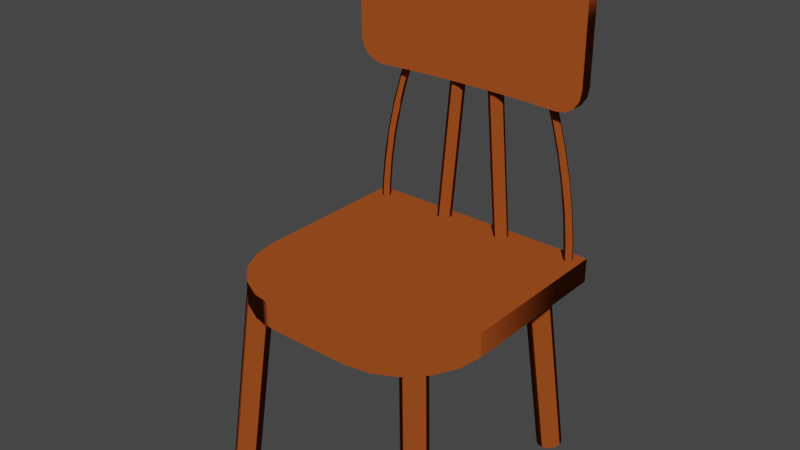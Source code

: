 # Source: chaise.blend  (saved by Blender 3.3.6; exported with 4.5.12 LTS)
import bpy
from mathutils import Matrix  # noqa: F401  (used for matrix-valued properties, if any)

bpy.ops.wm.read_factory_settings(use_empty=True)
scene = bpy.context.scene
scene.name = 'Scene'

# ---- collections
col_collection = bpy.data.collections.new('Collection'); scene.collection.children.link(col_collection)

# ---- materials (node trees are filled in below, after node groups)
mat_material = bpy.data.materials.new('Material')
mat_material.alpha_threshold = 0.0
mat_material.roughness = 0.5
mat_material.line_color = (0.0, 0.0, 0.0, 1.0)

# ---- node groups
ng_auto_smooth = bpy.data.node_groups.new('Auto Smooth', 'GeometryNodeTree')
_s = ng_auto_smooth.interface.new_socket(name='Geometry', in_out='OUTPUT', socket_type='NodeSocketGeometry')
_s = ng_auto_smooth.interface.new_socket(name='Geometry', in_out='INPUT', socket_type='NodeSocketGeometry')
_s = ng_auto_smooth.interface.new_socket(name='Angle', in_out='INPUT', socket_type='NodeSocketFloat')
_s.subtype = 'ANGLE'
_s.min_value = 0.0
_s.max_value = 3.142
ng_auto_smooth.is_modifier = True
_N = ng_auto_smooth.nodes; _L = ng_auto_smooth.links
n0 = _N.new('NodeGroupOutput'); n0.name = 'Group Output'; n0.location = (480, -100)
n1 = _N.new('NodeGroupInput'); n1.name = 'Group Input'; n1.location = (-420, -300)
n2 = _N.new('NodeGroupInput'); n2.name = 'Group Input.001'; n2.location = (-60, -100)
n3 = _N.new('GeometryNodeSetShadeSmooth'); n3.name = 'Set Shade Smooth'; n3.location = (120, -100)
n3.domain = 'EDGE'
n4 = _N.new('GeometryNodeSetShadeSmooth'); n4.name = 'Set Shade Smooth.001'; n4.location = (300, -100)
n5 = _N.new('GeometryNodeInputMeshEdgeAngle'); n5.name = 'Edge Angle'; n5.location = (-420, -220)
n6 = _N.new('GeometryNodeInputEdgeSmooth'); n6.name = 'Is Edge Smooth'; n6.location = (-60, -160)
n7 = _N.new('GeometryNodeInputShadeSmooth'); n7.name = 'Is Face Smooth'; n7.location = (-240, -340)
n8 = _N.new('FunctionNodeBooleanMath'); n8.name = 'Boolean Math'; n8.location = (-60, -220)
n9 = _N.new('FunctionNodeCompare'); n9.name = 'Compare'; n9.location = (-240, -180)
n9.operation = 'LESS_EQUAL'
_L.new(n5.outputs[0], n9.inputs[0])
_L.new(n4.outputs[0], n0.inputs[0])
_L.new(n1.outputs[1], n9.inputs[1])
_L.new(n9.outputs[0], n8.inputs[0])
_L.new(n7.outputs[0], n8.inputs[1])
_L.new(n2.outputs[0], n3.inputs[0])
_L.new(n6.outputs[0], n3.inputs[1])
_L.new(n3.outputs[0], n4.inputs[0])
_L.new(n8.outputs[0], n3.inputs[2])
n0.is_active_output = True

# ---- material node trees
mat_material.use_nodes = True; mat_material.node_tree.nodes.clear()
_N = mat_material.node_tree.nodes; _L = mat_material.node_tree.links
n0 = _N.new('ShaderNodeOutputMaterial'); n0.name = 'Material Output'; n0.location = (490, 300)
n1 = _N.new('ShaderNodeBsdfToon'); n1.name = 'Toon BSDF'; n1.location = (260, 280)
n1.inputs[0].default_value = (0.232, 0.04903, 0.01005, 1.0)
n1.inputs[1].default_value = 0.6543
_L.new(n1.outputs[0], n0.inputs[0])
n0.is_active_output = True

# ---- world
world_world = bpy.data.worlds.new('World'); scene.world = world_world
world_world.use_nodes = True; world_world.node_tree.nodes.clear()
_N = world_world.node_tree.nodes; _L = world_world.node_tree.links
n0 = _N.new('ShaderNodeOutputWorld'); n0.name = 'World Output'; n0.location = (300, 300)
n1 = _N.new('ShaderNodeBackground'); n1.name = 'Background'; n1.location = (10, 300)
n1.inputs[0].default_value = (0.05088, 0.05088, 0.05088, 1.0)
_L.new(n1.outputs[0], n0.inputs[0])
n0.is_active_output = True
world_world.color = (0.05088, 0.05088, 0.05088)
world_world.use_sun_shadow = False
world_world.sun_shadow_jitter_overblur = 0.0

# ---- meshes
me_cube = bpy.data.meshes.new('Cube')
me_cube.from_pydata([(1.0, 1.0, 1.0), (1.0, 1.0, -1.0), (-1.0, 1.0, 1.0), (-1.0, 1.0, -1.0), (0.3331, -1.0, 1.0), (1.0, -0.3331, 1.0), (0.5392, -0.9674, 1.0), (0.7251, -0.8726, 1.0), (0.8726, -0.7251, 1.0), (0.9674, -0.5392, 1.0), (1.0, -0.3331, -1.0), (0.3331, -1.0, -1.0), (0.9674, -0.5392, -1.0), (0.8726, -0.7251, -1.0), (0.7251, -0.8726, -1.0), (0.5392, -0.9674, -1.0), (-1.0, -0.3331, 1.0), (-0.3331, -1.0, 1.0), (-0.9674, -0.5392, 1.0), (-0.8726, -0.7251, 1.0), (-0.7251, -0.8726, 1.0), (-0.5392, -0.9674, 1.0), (-0.3331, -1.0, -1.0), (-1.0, -0.3331, -1.0), (-0.5392, -0.9674, -1.0), (-0.7251, -0.8726, -1.0), (-0.8726, -0.7251, -1.0), (-0.9674, -0.5392, -1.0), (-0.932, 0.8795, 0.01266), (-0.9184, 0.8645, 0.00731), (-0.9, 0.859, -5.704e-08), (-0.8816, 0.8645, -0.00731), (-0.868, 0.8795, -0.01266), (-0.8631, 0.9, -0.01462), (-0.868, 0.9205, -0.01266), (-0.8816, 0.9355, -0.00731), (-0.9, 0.941, 5.704e-08), (-0.9184, 0.9355, 0.00731), (-0.932, 0.9205, 0.01266), (-0.9369, 0.9, 0.01462), (-0.9205, 0.8804, 2.439), (-0.9078, 0.8661, 2.389), (-0.8904, 0.8609, 2.321), (-0.873, 0.8661, 2.252), (-0.8603, 0.8804, 2.202), (-0.8557, 0.9, 2.184), (-0.8603, 0.9196, 2.202), (-0.873, 0.9339, 2.252), (-0.8904, 0.9391, 2.321), (-0.9078, 0.9339, 2.389), (-0.9205, 0.9196, 2.439), (-0.9251, 0.9, 2.457), (-0.8933, 0.8814, 4.909), (-0.8816, 0.8677, 4.824), (-0.8655, 0.8628, 4.708), (-0.8495, 0.8677, 4.593), (-0.8378, 0.8814, 4.508), (-0.8335, 0.9, 4.477), (-0.8378, 0.9186, 4.508), (-0.8495, 0.9323, 4.593), (-0.8655, 0.9372, 4.708), (-0.8816, 0.9323, 4.824), (-0.8933, 0.9186, 4.909), (-0.8976, 0.9, 4.94), (-0.8516, 0.8823, 7.374), (-0.841, 0.8694, 7.263), (-0.8265, 0.8646, 7.112), (-0.8119, 0.8694, 6.961), (-0.8013, 0.8823, 6.85), (-0.7974, 0.9, 6.81), (-0.8013, 0.9177, 6.85), (-0.8119, 0.9306, 6.961), (-0.8265, 0.9354, 7.112), (-0.841, 0.9306, 7.263), (-0.8516, 0.9177, 7.374), (-0.8555, 0.9, 7.414), (-0.7967, 0.8833, 9.788), (-0.7872, 0.871, 9.658), (-0.7742, 0.8665, 9.48), (-0.7612, 0.871, 9.303), (-0.7516, 0.8833, 9.173), (-0.7481, 0.9, 9.125), (-0.7516, 0.9167, 9.173), (-0.7612, 0.929, 9.303), (-0.7742, 0.9335, 9.48), (-0.7872, 0.929, 9.658), (-0.7967, 0.9167, 9.788), (-0.8002, 0.9, 9.835), (-0.7294, 0.8842, 12.1), (-0.7211, 0.8726, 11.96), (-0.7096, 0.8684, 11.76), (-0.6982, 0.8726, 11.56), (-0.6898, 0.8842, 11.42), (-0.6867, 0.9, 11.37), (-0.6898, 0.9158, 11.42), (-0.6982, 0.9274, 11.56), (-0.7096, 0.9316, 11.76), (-0.7211, 0.9274, 11.96), (-0.7294, 0.9158, 12.1), (-0.7325, 0.9, 12.16), (-0.6509, 0.8851, 14.27), (-0.6437, 0.8743, 14.12), (-0.6339, 0.8703, 13.91), (-0.624, 0.8743, 13.69), (-0.6168, 0.8851, 13.54), (-0.6142, 0.9, 13.48), (-0.6168, 0.9149, 13.54), (-0.624, 0.9257, 13.69), (-0.6339, 0.9297, 13.91), (-0.6437, 0.9257, 14.12), (-0.6509, 0.9149, 14.27), (-0.6535, 0.9, 14.33), (-0.5621, 0.8861, 16.24), (-0.5561, 0.8759, 16.08), (-0.5479, 0.8722, 15.86), (-0.5397, 0.8759, 15.64), (-0.5337, 0.8861, 15.48), (-0.5315, 0.9, 15.42), (-0.5337, 0.9139, 15.48), (-0.5397, 0.9241, 15.64), (-0.5479, 0.9278, 15.86), (-0.5561, 0.9241, 16.08), (-0.5621, 0.9139, 16.24), (-0.5643, 0.9, 16.3), (-0.4641, 0.887, 17.96), (-0.4593, 0.8775, 17.8), (-0.4527, 0.874, 17.57), (-0.4462, 0.8775, 17.35), (-0.4414, 0.887, 17.18), (-0.4396, 0.9, 17.12), (-0.4414, 0.913, 17.18), (-0.4462, 0.9225, 17.35), (-0.4527, 0.926, 17.57), (-0.4593, 0.9225, 17.8), (-0.4641, 0.913, 17.96), (-0.4658, 0.9, 18.03), (-0.3577, 0.888, 19.39), (-0.3542, 0.8791, 19.22), (-0.3493, 0.8759, 19.0), (-0.3445, 0.8791, 18.77), (-0.3409, 0.888, 18.6), (-0.3396, 0.9, 18.54), (-0.3409, 0.912, 18.6), (-0.3445, 0.9209, 18.77), (-0.3493, 0.9241, 19.0), (-0.3542, 0.9209, 19.22), (-0.3577, 0.912, 19.39), (-0.359, 0.9, 19.45), (-0.2442, 0.8889, 20.46), (-0.2419, 0.8808, 20.3), (-0.2387, 0.8778, 20.08), (-0.2356, 0.8808, 19.85), (-0.2333, 0.8889, 19.69), (-0.2324, 0.9, 19.63), (-0.2333, 0.9111, 19.69), (-0.2356, 0.9192, 19.85), (-0.2387, 0.9222, 20.08), (-0.2419, 0.9192, 20.3), (-0.2442, 0.9111, 20.46), (-0.2451, 0.9, 20.52), (-0.1246, 0.8898, 21.12), (-0.1235, 0.8824, 20.97), (-0.122, 0.8797, 20.76), (-0.1205, 0.8824, 20.55), (-0.1194, 0.8898, 20.4), (-0.119, 0.9, 20.34), (-0.1194, 0.9102, 20.4), (-0.1205, 0.9176, 20.55), (-0.122, 0.9203, 20.76), (-0.1235, 0.9176, 20.97), (-0.1246, 0.9102, 21.12), (-0.125, 0.9, 21.18), (-9.43e-09, 0.8908, 21.34), (-6.224e-09, 0.884, 21.19), (-7.544e-10, 0.8815, 21.0), (4.526e-09, 0.884, 20.81), (8.675e-09, 0.8908, 20.66), (1.132e-08, 0.9, 20.61), (8.675e-09, 0.9092, 20.66), (6.224e-09, 0.916, 20.81), (7.544e-10, 0.9184, 21.0), (-4.903e-09, 0.916, 21.19), (-8.298e-09, 0.9092, 21.34), (-1.132e-08, 0.9, 21.39), (0.1246, 0.8898, 21.12), (0.1235, 0.8824, 20.97), (0.122, 0.8797, 20.76), (0.1205, 0.8824, 20.55), (0.1194, 0.8898, 20.4), (0.119, 0.9, 20.34), (0.1194, 0.9102, 20.4), (0.1205, 0.9176, 20.55), (0.122, 0.9203, 20.76), (0.1235, 0.9176, 20.97), (0.1246, 0.9102, 21.12), (0.125, 0.9, 21.18), (0.2442, 0.8889, 20.46), (0.2419, 0.8808, 20.3), (0.2387, 0.8778, 20.08), (0.2356, 0.8808, 19.85), (0.2333, 0.8889, 19.69), (0.2324, 0.9, 19.63), (0.2333, 0.9111, 19.69), (0.2356, 0.9192, 19.85), (0.2387, 0.9222, 20.08), (0.2419, 0.9192, 20.3), (0.2442, 0.9111, 20.46), (0.2451, 0.9, 20.52), (0.3577, 0.888, 19.39), (0.3542, 0.8791, 19.22), (0.3493, 0.8759, 19.0), (0.3445, 0.8791, 18.77), (0.3409, 0.888, 18.6), (0.3396, 0.9, 18.54), (0.3409, 0.912, 18.6), (0.3445, 0.9209, 18.77), (0.3493, 0.9241, 19.0), (0.3542, 0.9209, 19.22), (0.3577, 0.912, 19.39), (0.359, 0.9, 19.45), (0.4641, 0.887, 17.96), (0.4593, 0.8775, 17.8), (0.4527, 0.874, 17.57), (0.4462, 0.8775, 17.35), (0.4414, 0.887, 17.18), (0.4396, 0.9, 17.12), (0.4414, 0.913, 17.18), (0.4462, 0.9225, 17.35), (0.4527, 0.926, 17.57), (0.4593, 0.9225, 17.8), (0.4641, 0.913, 17.96), (0.4658, 0.9, 18.03), (0.5621, 0.8861, 16.24), (0.5561, 0.8759, 16.08), (0.5479, 0.8722, 15.86), (0.5397, 0.8759, 15.64), (0.5337, 0.8861, 15.48), (0.5315, 0.9, 15.42), (0.5337, 0.9139, 15.48), (0.5397, 0.9241, 15.64), (0.5479, 0.9278, 15.86), (0.5561, 0.9241, 16.08), (0.5621, 0.9139, 16.24), (0.5643, 0.9, 16.3), (0.6509, 0.8851, 14.27), (0.6437, 0.8743, 14.12), (0.6339, 0.8703, 13.91), (0.624, 0.8743, 13.69), (0.6168, 0.8851, 13.54), (0.6142, 0.9, 13.48), (0.6168, 0.9149, 13.54), (0.624, 0.9257, 13.69), (0.6339, 0.9297, 13.91), (0.6437, 0.9257, 14.12), (0.6509, 0.9149, 14.27), (0.6535, 0.9, 14.33), (0.7294, 0.8842, 12.1), (0.7211, 0.8726, 11.96), (0.7096, 0.8684, 11.76), (0.6982, 0.8726, 11.56), (0.6898, 0.8842, 11.42), (0.6867, 0.9, 11.37), (0.6898, 0.9158, 11.42), (0.6982, 0.9274, 11.56), (0.7096, 0.9316, 11.76), (0.7211, 0.9274, 11.96), (0.7294, 0.9158, 12.1), (0.7325, 0.9, 12.16), (0.7967, 0.8833, 9.788), (0.7872, 0.871, 9.658), (0.7742, 0.8665, 9.48), (0.7612, 0.871, 9.303), (0.7516, 0.8833, 9.173), (0.7481, 0.9, 9.125), (0.7516, 0.9167, 9.173), (0.7612, 0.929, 9.303), (0.7742, 0.9335, 9.48), (0.7872, 0.929, 9.658), (0.7967, 0.9167, 9.788), (0.8002, 0.9, 9.835), (0.8516, 0.8823, 7.374), (0.841, 0.8694, 7.263), (0.8265, 0.8646, 7.112), (0.8119, 0.8694, 6.961), (0.8013, 0.8823, 6.85), (0.7974, 0.9, 6.81), (0.8013, 0.9177, 6.85), (0.8119, 0.9306, 6.961), (0.8265, 0.9354, 7.112), (0.841, 0.9306, 7.263), (0.8516, 0.9177, 7.374), (0.8555, 0.9, 7.414), (0.8933, 0.8814, 4.909), (0.8816, 0.8677, 4.824), (0.8655, 0.8628, 4.708), (0.8495, 0.8677, 4.593), (0.8378, 0.8814, 4.508), (0.8335, 0.9, 4.477), (0.8378, 0.9186, 4.508), (0.8495, 0.9323, 4.593), (0.8655, 0.9372, 4.708), (0.8816, 0.9323, 4.824), (0.8933, 0.9186, 4.909), (0.8976, 0.9, 4.94), (0.9205, 0.8804, 2.439), (0.9078, 0.8661, 2.389), (0.8904, 0.8609, 2.321), (0.873, 0.8661, 2.252), (0.8603, 0.8804, 2.202), (0.8557, 0.9, 2.184), (0.8603, 0.9196, 2.202), (0.873, 0.9339, 2.252), (0.8904, 0.9391, 2.321), (0.9078, 0.9339, 2.389), (0.9205, 0.9196, 2.439), (0.9251, 0.9, 2.457), (0.932, 0.8795, 0.01266), (0.9184, 0.8645, 0.00731), (0.9, 0.859, 1.25e-07), (0.8816, 0.8645, -0.00731), (0.868, 0.8795, -0.01266), (0.8631, 0.9, -0.01462), (0.868, 0.9205, -0.01266), (0.8816, 0.9355, -0.00731), (0.9, 0.941, -1.66e-07), (0.9184, 0.9355, 0.00731), (0.932, 0.9205, 0.01266), (0.9369, 0.9, 0.01462), (0.2872, 0.96, 0.03805), (0.1128, 0.96, 19.96), (0.2988, 0.9588, 0.04825), (0.1245, 0.9588, 19.97), (0.31, 0.9554, 0.05806), (0.1357, 0.9554, 19.98), (0.3204, 0.9499, 0.06711), (0.1461, 0.9499, 19.99), (0.3294, 0.9424, 0.07503), (0.1551, 0.9424, 20.0), (0.3369, 0.9333, 0.08153), (0.1625, 0.9333, 20.01), (0.3424, 0.923, 0.08637), (0.1681, 0.923, 20.01), (0.3458, 0.9117, 0.08934), (0.1715, 0.9117, 20.01), (0.3469, 0.9, 0.09035), (0.1726, 0.9, 20.01), (0.3458, 0.8883, 0.08934), (0.1715, 0.8883, 20.01), (0.3424, 0.877, 0.08637), (0.1681, 0.877, 20.01), (0.3369, 0.8667, 0.08153), (0.1625, 0.8667, 20.01), (0.3294, 0.8576, 0.07503), (0.1551, 0.8576, 20.0), (0.3204, 0.8501, 0.06711), (0.1461, 0.8501, 19.99), (0.31, 0.8446, 0.05806), (0.1357, 0.8446, 19.98), (0.2988, 0.8412, 0.04825), (0.1245, 0.8412, 19.97), (0.2872, 0.84, 0.03805), (0.1128, 0.84, 19.96), (0.2755, 0.8412, 0.02785), (0.1012, 0.8412, 19.95), (0.2643, 0.8446, 0.01804), (0.08997, 0.8446, 19.94), (0.2539, 0.8501, 0.009), (0.07964, 0.8501, 19.93), (0.2449, 0.8576, 0.001076), (0.07058, 0.8576, 19.92), (0.2375, 0.8667, -0.005428), (0.06315, 0.8667, 19.92), (0.2319, 0.877, -0.01026), (0.05762, 0.877, 19.91), (0.2285, 0.8883, -0.01324), (0.05422, 0.8883, 19.91), (0.2274, 0.9, -0.01424), (0.05307, 0.9, 19.91), (0.2285, 0.9117, -0.01324), (0.05422, 0.9117, 19.91), (0.2319, 0.923, -0.01026), (0.05762, 0.923, 19.91), (0.2375, 0.9333, -0.005428), (0.06315, 0.9333, 19.92), (0.2449, 0.9424, 0.001076), (0.07058, 0.9424, 19.92), (0.2539, 0.9499, 0.009), (0.07964, 0.9499, 19.93), (0.2643, 0.9554, 0.01804), (0.08997, 0.9554, 19.94), (0.2755, 0.9588, 0.02785), (0.1012, 0.9588, 19.95), (-0.2872, 0.96, 0.03805), (-0.1128, 0.96, 19.96), (-0.2755, 0.9588, 0.02785), (-0.1012, 0.9588, 19.95), (-0.2643, 0.9554, 0.01804), (-0.08997, 0.9554, 19.94), (-0.2539, 0.9499, 0.009), (-0.07964, 0.9499, 19.93), (-0.2449, 0.9424, 0.001076), (-0.07058, 0.9424, 19.92), (-0.2375, 0.9333, -0.005428), (-0.06315, 0.9333, 19.92), (-0.2319, 0.923, -0.01026), (-0.05762, 0.923, 19.91), (-0.2285, 0.9117, -0.01324), (-0.05422, 0.9117, 19.91), (-0.2274, 0.9, -0.01424), (-0.05307, 0.9, 19.91), (-0.2285, 0.8883, -0.01324), (-0.05422, 0.8883, 19.91), (-0.2319, 0.877, -0.01026), (-0.05762, 0.877, 19.91), (-0.2375, 0.8667, -0.005428), (-0.06315, 0.8667, 19.92), (-0.2449, 0.8576, 0.001076), (-0.07058, 0.8576, 19.92), (-0.2539, 0.8501, 0.009), (-0.07964, 0.8501, 19.93), (-0.2643, 0.8446, 0.01804), (-0.08997, 0.8446, 19.94), (-0.2755, 0.8412, 0.02785), (-0.1012, 0.8412, 19.95), (-0.2872, 0.84, 0.03805), (-0.1128, 0.84, 19.96), (-0.2988, 0.8412, 0.04825), (-0.1245, 0.8412, 19.97), (-0.31, 0.8446, 0.05806), (-0.1357, 0.8446, 19.98), (-0.3204, 0.8501, 0.06711), (-0.1461, 0.8501, 19.99), (-0.3294, 0.8576, 0.07503), (-0.1551, 0.8576, 20.0), (-0.3369, 0.8667, 0.08153), (-0.1625, 0.8667, 20.01), (-0.3424, 0.877, 0.08637), (-0.1681, 0.877, 20.01), (-0.3458, 0.8883, 0.08934), (-0.1715, 0.8883, 20.01), (-0.3469, 0.9, 0.09035), (-0.1726, 0.9, 20.01), (-0.3458, 0.9117, 0.08934), (-0.1715, 0.9117, 20.01), (-0.3424, 0.923, 0.08637), (-0.1681, 0.923, 20.01), (-0.3369, 0.9333, 0.08153), (-0.1625, 0.9333, 20.01), (-0.3294, 0.9424, 0.07503), (-0.1551, 0.9424, 20.0), (-0.3204, 0.9499, 0.06711), (-0.1461, 0.9499, 19.99), (-0.31, 0.9554, 0.05806), (-0.1357, 0.9554, 19.98), (-0.2988, 0.9588, 0.04825), (-0.1245, 0.9588, 19.97), (-1.0, 0.7342, 15.06), (-0.8006, 0.7512, 13.07), (-0.9848, 0.7355, 14.3), (-0.9416, 0.7392, 13.65), (-0.8769, 0.7447, 13.22), (-0.8006, 0.7512, 25.07), (-1.0, 0.7342, 23.07), (-0.8769, 0.7447, 24.92), (-0.9416, 0.7392, 24.48), (-0.9848, 0.7355, 23.84), (-0.8006, 0.8529, 13.07), (-1.0, 0.8364, 15.06), (-0.8769, 0.8466, 13.22), (-0.9416, 0.8412, 13.65), (-0.9848, 0.8376, 14.3), (-1.0, 0.8364, 23.07), (-0.8006, 0.8529, 25.07), (-0.9848, 0.8376, 23.84), (-0.9416, 0.8412, 24.48), (-0.8769, 0.8466, 24.92), (0.8006, 0.7512, 13.07), (1.0, 0.7342, 15.06), (0.8769, 0.7447, 13.22), (0.9416, 0.7392, 13.65), (0.9848, 0.7355, 14.3), (1.0, 0.7342, 23.07), (0.8006, 0.7512, 25.07), (0.9848, 0.7355, 23.84), (0.9416, 0.7392, 24.48), (0.8769, 0.7447, 24.92), (1.0, 0.8364, 15.06), (0.8006, 0.8529, 13.07), (0.9848, 0.8376, 14.3), (0.9416, 0.8412, 13.65), (0.8769, 0.8466, 13.22), (0.8006, 0.8529, 25.07), (1.0, 0.8364, 23.07), (0.8769, 0.8466, 24.92), (0.9416, 0.8412, 24.48), (0.9848, 0.8376, 23.84), (0.08232, 0.8916, 13.07), (0.4873, 0.8789, 13.07), (0.3049, 0.8879, 13.07), (-0.4873, 0.8789, 13.07), (-0.08232, 0.8916, 13.07), (-0.3049, 0.8879, 13.07), (-0.08232, 0.8916, 25.07), (-0.4873, 0.8789, 25.07), (-0.3049, 0.8879, 25.07), (0.4873, 0.8789, 25.07), (0.08232, 0.8916, 25.07), (0.3049, 0.8879, 25.07), (-0.08232, 0.7909, 13.07), (-0.4871, 0.7778, 13.07), (-0.3049, 0.787, 13.07), (0.4871, 0.7778, 13.07), (0.08232, 0.7909, 13.07), (0.3049, 0.787, 13.07), (0.08232, 0.7909, 25.07), (0.4871, 0.7778, 25.07), (0.3049, 0.787, 25.07), (-0.4871, 0.7778, 25.07), (-0.08232, 0.7909, 25.07), (-0.3049, 0.787, 25.07), (0.8687, 0.9713, -15.85), (0.7298, 0.8319, 0.02779), (0.8885, 0.9694, -15.84), (0.7496, 0.8299, 0.04343), (0.9076, 0.9636, -15.82), (0.7687, 0.8242, 0.05507), (0.9253, 0.9542, -15.82), (0.7863, 0.8148, 0.06226), (0.9408, 0.9416, -15.81), (0.8018, 0.8021, 0.06471), (0.9535, 0.9262, -15.82), (0.8146, 0.7867, 0.06235), (0.963, 0.9086, -15.82), (0.8241, 0.7692, 0.05525), (0.969, 0.8895, -15.83), (0.83, 0.7501, 0.0437), (0.9711, 0.8697, -15.85), (0.8322, 0.7303, 0.02813), (0.9693, 0.8499, -15.87), (0.8304, 0.7105, 0.009145), (0.9636, 0.8308, -15.89), (0.8247, 0.6914, -0.01253), (0.9544, 0.8133, -15.91), (0.8155, 0.6738, -0.03605), (0.9419, 0.7979, -15.94), (0.8029, 0.6584, -0.06053), (0.9266, 0.7852, -15.96), (0.7876, 0.6458, -0.08501), (0.9091, 0.7758, -15.99), (0.7701, 0.6364, -0.1086), (0.89, 0.7701, -16.01), (0.7511, 0.6306, -0.1303), (0.8702, 0.7681, -16.03), (0.7313, 0.6287, -0.1493), (0.8504, 0.7701, -16.04), (0.7115, 0.6306, -0.165), (0.8313, 0.7758, -16.06), (0.6924, 0.6364, -0.1766), (0.8137, 0.7852, -16.06), (0.6747, 0.6458, -0.1838), (0.7982, 0.7979, -16.06), (0.6592, 0.6584, -0.1863), (0.7854, 0.8133, -16.06), (0.6465, 0.6738, -0.1839), (0.7759, 0.8308, -16.06), (0.637, 0.6914, -0.1768), (0.77, 0.8499, -16.04), (0.631, 0.7105, -0.1652), (0.7678, 0.8697, -16.03), (0.6289, 0.7303, -0.1497), (0.7696, 0.8895, -16.01), (0.6307, 0.7501, -0.1307), (0.7753, 0.9086, -15.99), (0.6364, 0.7692, -0.109), (0.7845, 0.9262, -15.96), (0.6456, 0.7867, -0.08548), (0.7971, 0.9416, -15.94), (0.6581, 0.8021, -0.06101), (0.8124, 0.9542, -15.91), (0.6734, 0.8148, -0.03652), (0.8299, 0.9636, -15.89), (0.6909, 0.8242, -0.01297), (0.8489, 0.9694, -15.87), (0.71, 0.8299, 0.008748), (-0.8687, 0.9713, -15.85), (-0.7298, 0.8319, 0.02779), (-0.8885, 0.9694, -15.84), (-0.7496, 0.8299, 0.04343), (-0.9076, 0.9636, -15.82), (-0.7687, 0.8242, 0.05507), (-0.9253, 0.9542, -15.82), (-0.7863, 0.8148, 0.06226), (-0.9408, 0.9416, -15.81), (-0.8018, 0.8021, 0.06471), (-0.9535, 0.9262, -15.82), (-0.8146, 0.7867, 0.06235), (-0.963, 0.9086, -15.82), (-0.8241, 0.7692, 0.05525), (-0.969, 0.8895, -15.83), (-0.83, 0.7501, 0.0437), (-0.9711, 0.8697, -15.85), (-0.8322, 0.7303, 0.02813), (-0.9693, 0.8499, -15.87), (-0.8304, 0.7105, 0.009145), (-0.9636, 0.8308, -15.89), (-0.8247, 0.6914, -0.01253), (-0.9544, 0.8133, -15.91), (-0.8155, 0.6738, -0.03605), (-0.9419, 0.7979, -15.94), (-0.8029, 0.6584, -0.06053), (-0.9266, 0.7852, -15.96), (-0.7876, 0.6458, -0.08501), (-0.9091, 0.7758, -15.99), (-0.7701, 0.6364, -0.1086), (-0.89, 0.7701, -16.01), (-0.7511, 0.6306, -0.1303), (-0.8702, 0.7681, -16.03), (-0.7313, 0.6287, -0.1493), (-0.8504, 0.7701, -16.04), (-0.7115, 0.6306, -0.165), (-0.8313, 0.7758, -16.06), (-0.6924, 0.6364, -0.1766), (-0.8137, 0.7852, -16.06), (-0.6747, 0.6458, -0.1838), (-0.7982, 0.7979, -16.06), (-0.6592, 0.6584, -0.1863), (-0.7854, 0.8133, -16.06), (-0.6465, 0.6738, -0.1839), (-0.7759, 0.8308, -16.06), (-0.637, 0.6914, -0.1768), (-0.77, 0.8499, -16.04), (-0.631, 0.7105, -0.1652), (-0.7678, 0.8697, -16.03), (-0.6289, 0.7303, -0.1497), (-0.7696, 0.8895, -16.01), (-0.6307, 0.7501, -0.1307), (-0.7753, 0.9086, -15.99), (-0.6364, 0.7692, -0.109), (-0.7845, 0.9262, -15.96), (-0.6456, 0.7867, -0.08548), (-0.7971, 0.9416, -15.94), (-0.6581, 0.8021, -0.06101), (-0.8124, 0.9542, -15.91), (-0.6734, 0.8148, -0.03652), (-0.8299, 0.9636, -15.89), (-0.6909, 0.8242, -0.01297), (-0.8489, 0.9694, -15.87), (-0.71, 0.8299, 0.008748), (0.8687, -0.9713, -15.85), (0.7298, -0.8319, 0.02779), (0.8885, -0.9694, -15.84), (0.7496, -0.8299, 0.04343), (0.9076, -0.9636, -15.82), (0.7687, -0.8242, 0.05507), (0.9253, -0.9542, -15.82), (0.7863, -0.8148, 0.06226), (0.9408, -0.9416, -15.81), (0.8018, -0.8021, 0.06471), (0.9535, -0.9262, -15.82), (0.8146, -0.7867, 0.06235), (0.963, -0.9086, -15.82), (0.8241, -0.7692, 0.05525), (0.969, -0.8895, -15.83), (0.83, -0.7501, 0.0437), (0.9711, -0.8697, -15.85), (0.8322, -0.7303, 0.02813), (0.9693, -0.8499, -15.87), (0.8304, -0.7105, 0.009144), (0.9636, -0.8308, -15.89), (0.8247, -0.6914, -0.01253), (0.9544, -0.8133, -15.91), (0.8155, -0.6738, -0.03605), (0.9419, -0.7979, -15.94), (0.8029, -0.6584, -0.06053), (0.9266, -0.7852, -15.96), (0.7876, -0.6458, -0.08501), (0.9091, -0.7758, -15.99), (0.7701, -0.6364, -0.1086), (0.89, -0.7701, -16.01), (0.7511, -0.6306, -0.1303), (0.8702, -0.7681, -16.03), (0.7313, -0.6287, -0.1493), (0.8504, -0.7701, -16.04), (0.7115, -0.6306, -0.165), (0.8313, -0.7758, -16.06), (0.6924, -0.6364, -0.1766), (0.8137, -0.7852, -16.06), (0.6747, -0.6458, -0.1838), (0.7982, -0.7979, -16.06), (0.6592, -0.6584, -0.1863), (0.7854, -0.8133, -16.06), (0.6465, -0.6738, -0.1839), (0.7759, -0.8308, -16.06), (0.637, -0.6914, -0.1768), (0.77, -0.8499, -16.04), (0.631, -0.7105, -0.1652), (0.7678, -0.8697, -16.03), (0.6289, -0.7303, -0.1497), (0.7696, -0.8895, -16.01), (0.6307, -0.7501, -0.1307), (0.7753, -0.9086, -15.99), (0.6364, -0.7692, -0.109), (0.7845, -0.9262, -15.96), (0.6456, -0.7867, -0.08548), (0.7971, -0.9416, -15.94), (0.6581, -0.8021, -0.06101), (0.8124, -0.9542, -15.91), (0.6734, -0.8148, -0.03652), (0.8299, -0.9636, -15.89), (0.6909, -0.8242, -0.01297), (0.8489, -0.9694, -15.87), (0.71, -0.8299, 0.008746), (-0.8687, -0.9713, -15.85), (-0.7298, -0.8319, 0.02779), (-0.8885, -0.9694, -15.84), (-0.7496, -0.8299, 0.04343), (-0.9076, -0.9636, -15.82), (-0.7687, -0.8242, 0.05507), (-0.9253, -0.9542, -15.82), (-0.7863, -0.8148, 0.06226), (-0.9408, -0.9416, -15.81), (-0.8018, -0.8021, 0.06471), (-0.9535, -0.9262, -15.82), (-0.8146, -0.7867, 0.06235), (-0.963, -0.9086, -15.82), (-0.8241, -0.7692, 0.05525), (-0.969, -0.8895, -15.83), (-0.83, -0.7501, 0.0437), (-0.9711, -0.8697, -15.85), (-0.8322, -0.7303, 0.02813), (-0.9693, -0.8499, -15.87), (-0.8304, -0.7105, 0.009143), (-0.9636, -0.8308, -15.89), (-0.8247, -0.6914, -0.01253), (-0.9544, -0.8133, -15.91), (-0.8155, -0.6738, -0.03605), (-0.9419, -0.7979, -15.94), (-0.8029, -0.6584, -0.06053), (-0.9266, -0.7852, -15.96), (-0.7876, -0.6458, -0.08501), (-0.9091, -0.7758, -15.99), (-0.7701, -0.6364, -0.1086), (-0.89, -0.7701, -16.01), (-0.7511, -0.6306, -0.1303), (-0.8702, -0.7681, -16.03), (-0.7313, -0.6287, -0.1493), (-0.8504, -0.7701, -16.04), (-0.7115, -0.6306, -0.165), (-0.8313, -0.7758, -16.06), (-0.6924, -0.6364, -0.1766), (-0.8137, -0.7852, -16.06), (-0.6747, -0.6458, -0.1838), (-0.7982, -0.7979, -16.06), (-0.6592, -0.6584, -0.1863), (-0.7854, -0.8133, -16.06), (-0.6465, -0.6738, -0.1839), (-0.7759, -0.8308, -16.06), (-0.637, -0.6914, -0.1768), (-0.77, -0.8499, -16.04), (-0.631, -0.7105, -0.1652), (-0.7678, -0.8697, -16.03), (-0.6289, -0.7303, -0.1497), (-0.7696, -0.8895, -16.01), (-0.6307, -0.7501, -0.1307), (-0.7753, -0.9086, -15.99), (-0.6364, -0.7692, -0.109), (-0.7845, -0.9262, -15.96), (-0.6456, -0.7867, -0.08548), (-0.7971, -0.9416, -15.94), (-0.6581, -0.8021, -0.06101), (-0.8124, -0.9542, -15.91), (-0.6734, -0.8148, -0.03652), (-0.8299, -0.9636, -15.89), (-0.6909, -0.8242, -0.01297), (-0.8489, -0.9694, -15.87), (-0.71, -0.8299, 0.008748)], [], [(3, 1, 10, 12, 13, 14, 15, 11, 22, 24, 25, 26, 27, 23), (0, 2, 16, 18, 19, 20, 21, 17, 4, 6, 7, 8, 9, 5), (23, 16, 2, 3), (11, 4, 17, 22), (3, 2, 0, 1), (22, 17, 21, 24), (24, 21, 20, 25), (25, 20, 19, 26), (26, 19, 18, 27), (27, 18, 16, 23), (4, 11, 15, 6), (6, 15, 14, 7), (7, 14, 13, 8), (8, 13, 12, 9), (9, 12, 10, 5), (1, 0, 5, 10), (28, 40, 51, 39), (29, 41, 40, 28), (30, 42, 41, 29), (31, 43, 42, 30), (32, 44, 43, 31), (33, 45, 44, 32), (34, 46, 45, 33), (35, 47, 46, 34), (36, 48, 47, 35), (37, 49, 48, 36), (38, 50, 49, 37), (39, 51, 50, 38), (40, 52, 63, 51), (41, 53, 52, 40), (42, 54, 53, 41), (43, 55, 54, 42), (44, 56, 55, 43), (45, 57, 56, 44), (46, 58, 57, 45), (47, 59, 58, 46), (48, 60, 59, 47), (49, 61, 60, 48), (50, 62, 61, 49), (51, 63, 62, 50), (52, 64, 75, 63), (53, 65, 64, 52), (54, 66, 65, 53), (55, 67, 66, 54), (56, 68, 67, 55), (57, 69, 68, 56), (58, 70, 69, 57), (59, 71, 70, 58), (60, 72, 71, 59), (61, 73, 72, 60), (62, 74, 73, 61), (63, 75, 74, 62), (64, 76, 87, 75), (65, 77, 76, 64), (66, 78, 77, 65), (67, 79, 78, 66), (68, 80, 79, 67), (69, 81, 80, 68), (70, 82, 81, 69), (71, 83, 82, 70), (72, 84, 83, 71), (73, 85, 84, 72), (74, 86, 85, 73), (75, 87, 86, 74), (76, 88, 99, 87), (77, 89, 88, 76), (78, 90, 89, 77), (79, 91, 90, 78), (80, 92, 91, 79), (81, 93, 92, 80), (82, 94, 93, 81), (83, 95, 94, 82), (84, 96, 95, 83), (85, 97, 96, 84), (86, 98, 97, 85), (87, 99, 98, 86), (88, 100, 111, 99), (89, 101, 100, 88), (90, 102, 101, 89), (91, 103, 102, 90), (92, 104, 103, 91), (93, 105, 104, 92), (94, 106, 105, 93), (95, 107, 106, 94), (96, 108, 107, 95), (97, 109, 108, 96), (98, 110, 109, 97), (99, 111, 110, 98), (100, 112, 123, 111), (101, 113, 112, 100), (102, 114, 113, 101), (103, 115, 114, 102), (104, 116, 115, 103), (105, 117, 116, 104), (106, 118, 117, 105), (107, 119, 118, 106), (108, 120, 119, 107), (109, 121, 120, 108), (110, 122, 121, 109), (111, 123, 122, 110), (112, 124, 135, 123), (113, 125, 124, 112), (114, 126, 125, 113), (115, 127, 126, 114), (116, 128, 127, 115), (117, 129, 128, 116), (118, 130, 129, 117), (119, 131, 130, 118), (120, 132, 131, 119), (121, 133, 132, 120), (122, 134, 133, 121), (123, 135, 134, 122), (124, 136, 147, 135), (125, 137, 136, 124), (126, 138, 137, 125), (127, 139, 138, 126), (128, 140, 139, 127), (129, 141, 140, 128), (130, 142, 141, 129), (131, 143, 142, 130), (132, 144, 143, 131), (133, 145, 144, 132), (134, 146, 145, 133), (135, 147, 146, 134), (136, 148, 159, 147), (137, 149, 148, 136), (138, 150, 149, 137), (139, 151, 150, 138), (140, 152, 151, 139), (141, 153, 152, 140), (142, 154, 153, 141), (143, 155, 154, 142), (144, 156, 155, 143), (145, 157, 156, 144), (146, 158, 157, 145), (147, 159, 158, 146), (148, 160, 171, 159), (149, 161, 160, 148), (150, 162, 161, 149), (151, 163, 162, 150), (152, 164, 163, 151), (153, 165, 164, 152), (154, 166, 165, 153), (155, 167, 166, 154), (156, 168, 167, 155), (157, 169, 168, 156), (158, 170, 169, 157), (159, 171, 170, 158), (160, 172, 183, 171), (161, 173, 172, 160), (162, 174, 173, 161), (163, 175, 174, 162), (164, 176, 175, 163), (165, 177, 176, 164), (166, 178, 177, 165), (167, 179, 178, 166), (168, 180, 179, 167), (169, 181, 180, 168), (170, 182, 181, 169), (171, 183, 182, 170), (172, 184, 195, 183), (173, 185, 184, 172), (174, 186, 185, 173), (175, 187, 186, 174), (176, 188, 187, 175), (177, 189, 188, 176), (178, 190, 189, 177), (179, 191, 190, 178), (180, 192, 191, 179), (181, 193, 192, 180), (182, 194, 193, 181), (183, 195, 194, 182), (184, 196, 207, 195), (185, 197, 196, 184), (186, 198, 197, 185), (187, 199, 198, 186), (188, 200, 199, 187), (189, 201, 200, 188), (190, 202, 201, 189), (191, 203, 202, 190), (192, 204, 203, 191), (193, 205, 204, 192), (194, 206, 205, 193), (195, 207, 206, 194), (196, 208, 219, 207), (197, 209, 208, 196), (198, 210, 209, 197), (199, 211, 210, 198), (200, 212, 211, 199), (201, 213, 212, 200), (202, 214, 213, 201), (203, 215, 214, 202), (204, 216, 215, 203), (205, 217, 216, 204), (206, 218, 217, 205), (207, 219, 218, 206), (208, 220, 231, 219), (209, 221, 220, 208), (210, 222, 221, 209), (211, 223, 222, 210), (212, 224, 223, 211), (213, 225, 224, 212), (214, 226, 225, 213), (215, 227, 226, 214), (216, 228, 227, 215), (217, 229, 228, 216), (218, 230, 229, 217), (219, 231, 230, 218), (220, 232, 243, 231), (221, 233, 232, 220), (222, 234, 233, 221), (223, 235, 234, 222), (224, 236, 235, 223), (225, 237, 236, 224), (226, 238, 237, 225), (227, 239, 238, 226), (228, 240, 239, 227), (229, 241, 240, 228), (230, 242, 241, 229), (231, 243, 242, 230), (232, 244, 255, 243), (233, 245, 244, 232), (234, 246, 245, 233), (235, 247, 246, 234), (236, 248, 247, 235), (237, 249, 248, 236), (238, 250, 249, 237), (239, 251, 250, 238), (240, 252, 251, 239), (241, 253, 252, 240), (242, 254, 253, 241), (243, 255, 254, 242), (244, 256, 267, 255), (245, 257, 256, 244), (246, 258, 257, 245), (247, 259, 258, 246), (248, 260, 259, 247), (249, 261, 260, 248), (250, 262, 261, 249), (251, 263, 262, 250), (252, 264, 263, 251), (253, 265, 264, 252), (254, 266, 265, 253), (255, 267, 266, 254), (256, 268, 279, 267), (257, 269, 268, 256), (258, 270, 269, 257), (259, 271, 270, 258), (260, 272, 271, 259), (261, 273, 272, 260), (262, 274, 273, 261), (263, 275, 274, 262), (264, 276, 275, 263), (265, 277, 276, 264), (266, 278, 277, 265), (267, 279, 278, 266), (268, 280, 291, 279), (269, 281, 280, 268), (270, 282, 281, 269), (271, 283, 282, 270), (272, 284, 283, 271), (273, 285, 284, 272), (274, 286, 285, 273), (275, 287, 286, 274), (276, 288, 287, 275), (277, 289, 288, 276), (278, 290, 289, 277), (279, 291, 290, 278), (280, 292, 303, 291), (281, 293, 292, 280), (282, 294, 293, 281), (283, 295, 294, 282), (284, 296, 295, 283), (285, 297, 296, 284), (286, 298, 297, 285), (287, 299, 298, 286), (288, 300, 299, 287), (289, 301, 300, 288), (290, 302, 301, 289), (291, 303, 302, 290), (292, 304, 315, 303), (293, 305, 304, 292), (294, 306, 305, 293), (295, 307, 306, 294), (296, 308, 307, 295), (297, 309, 308, 296), (298, 310, 309, 297), (299, 311, 310, 298), (300, 312, 311, 299), (301, 313, 312, 300), (302, 314, 313, 301), (303, 315, 314, 302), (304, 316, 327, 315), (305, 317, 316, 304), (306, 318, 317, 305), (307, 319, 318, 306), (308, 320, 319, 307), (309, 321, 320, 308), (310, 322, 321, 309), (311, 323, 322, 310), (312, 324, 323, 311), (313, 325, 324, 312), (314, 326, 325, 313), (315, 327, 326, 314), (328, 329, 331, 330), (330, 331, 333, 332), (332, 333, 335, 334), (334, 335, 337, 336), (336, 337, 339, 338), (338, 339, 341, 340), (340, 341, 343, 342), (342, 343, 345, 344), (344, 345, 347, 346), (346, 347, 349, 348), (348, 349, 351, 350), (350, 351, 353, 352), (352, 353, 355, 354), (354, 355, 357, 356), (356, 357, 359, 358), (358, 359, 361, 360), (360, 361, 363, 362), (362, 363, 365, 364), (364, 365, 367, 366), (366, 367, 369, 368), (368, 369, 371, 370), (370, 371, 373, 372), (372, 373, 375, 374), (374, 375, 377, 376), (376, 377, 379, 378), (378, 379, 381, 380), (380, 381, 383, 382), (382, 383, 385, 384), (384, 385, 387, 386), (386, 387, 389, 388), (331, 329, 391, 389, 387, 385, 383, 381, 379, 377, 375, 373, 371, 369, 367, 365, 363, 361, 359, 357, 355, 353, 351, 349, 347, 345, 343, 341, 339, 337, 335, 333), (388, 389, 391, 390), (390, 391, 329, 328), (328, 330, 332, 334, 336, 338, 340, 342, 344, 346, 348, 350, 352, 354, 356, 358, 360, 362, 364, 366, 368, 370, 372, 374, 376, 378, 380, 382, 384, 386, 388, 390), (392, 393, 395, 394), (394, 395, 397, 396), (396, 397, 399, 398), (398, 399, 401, 400), (400, 401, 403, 402), (402, 403, 405, 404), (404, 405, 407, 406), (406, 407, 409, 408), (408, 409, 411, 410), (410, 411, 413, 412), (412, 413, 415, 414), (414, 415, 417, 416), (416, 417, 419, 418), (418, 419, 421, 420), (420, 421, 423, 422), (422, 423, 425, 424), (424, 425, 427, 426), (426, 427, 429, 428), (428, 429, 431, 430), (430, 431, 433, 432), (432, 433, 435, 434), (434, 435, 437, 436), (436, 437, 439, 438), (438, 439, 441, 440), (440, 441, 443, 442), (442, 443, 445, 444), (444, 445, 447, 446), (446, 447, 449, 448), (448, 449, 451, 450), (450, 451, 453, 452), (395, 393, 455, 453, 451, 449, 447, 445, 443, 441, 439, 437, 435, 433, 431, 429, 427, 425, 423, 421, 419, 417, 415, 413, 411, 409, 407, 405, 403, 401, 399, 397), (452, 453, 455, 454), (454, 455, 393, 392), (392, 394, 396, 398, 400, 402, 404, 406, 408, 410, 412, 414, 416, 418, 420, 422, 424, 426, 428, 430, 432, 434, 436, 438, 440, 442, 444, 446, 448, 450, 452, 454), (476, 478, 479, 480, 477, 481, 483, 484, 485, 482, 515, 511), (491, 505, 515, 482), (486, 492, 481, 477), (506, 502, 518, 514), (497, 487, 476, 511), (503, 472, 461, 517), (456, 462, 471, 467), (497, 505, 491, 493, 494, 495, 492, 486, 488, 489, 490, 487), (512, 514, 518, 508), (509, 517, 461, 463, 464, 465, 462, 456, 458, 459, 460, 457), (466, 499, 509, 457), (500, 496, 512, 508), (466, 457, 460, 468), (468, 460, 459, 469), (469, 459, 458, 470), (470, 458, 456, 467), (461, 472, 475, 463), (463, 475, 474, 464), (464, 474, 473, 465), (465, 473, 471, 462), (476, 487, 490, 478), (478, 490, 489, 479), (479, 489, 488, 480), (480, 488, 486, 477), (491, 482, 485, 493), (493, 485, 484, 494), (494, 484, 483, 495), (495, 483, 481, 492), (466, 468, 469, 470, 467, 471, 473, 474, 475, 472, 503, 499), (506, 514, 516, 507), (507, 516, 515, 505), (503, 517, 519, 504), (504, 519, 518, 502), (500, 508, 510, 501), (501, 510, 509, 499), (497, 511, 513, 498), (498, 513, 512, 496), (514, 512, 513, 516), (516, 513, 511, 515), (517, 509, 510, 519), (519, 510, 508, 518), (502, 500, 501, 504), (504, 501, 499, 503), (505, 497, 498, 507), (507, 498, 496, 506), (500, 502, 506, 496), (520, 521, 523, 522), (522, 523, 525, 524), (524, 525, 527, 526), (526, 527, 529, 528), (528, 529, 531, 530), (530, 531, 533, 532), (532, 533, 535, 534), (534, 535, 537, 536), (536, 537, 539, 538), (538, 539, 541, 540), (540, 541, 543, 542), (542, 543, 545, 544), (544, 545, 547, 546), (546, 547, 549, 548), (548, 549, 551, 550), (550, 551, 553, 552), (552, 553, 555, 554), (554, 555, 557, 556), (556, 557, 559, 558), (558, 559, 561, 560), (560, 561, 563, 562), (562, 563, 565, 564), (564, 565, 567, 566), (566, 567, 569, 568), (568, 569, 571, 570), (570, 571, 573, 572), (572, 573, 575, 574), (574, 575, 577, 576), (576, 577, 579, 578), (578, 579, 581, 580), (523, 521, 583, 581, 579, 577, 575, 573, 571, 569, 567, 565, 563, 561, 559, 557, 555, 553, 551, 549, 547, 545, 543, 541, 539, 537, 535, 533, 531, 529, 527, 525), (580, 581, 583, 582), (582, 583, 521, 520), (520, 522, 524, 526, 528, 530, 532, 534, 536, 538, 540, 542, 544, 546, 548, 550, 552, 554, 556, 558, 560, 562, 564, 566, 568, 570, 572, 574, 576, 578, 580, 582), (584, 586, 587, 585), (586, 588, 589, 587), (588, 590, 591, 589), (590, 592, 593, 591), (592, 594, 595, 593), (594, 596, 597, 595), (596, 598, 599, 597), (598, 600, 601, 599), (600, 602, 603, 601), (602, 604, 605, 603), (604, 606, 607, 605), (606, 608, 609, 607), (608, 610, 611, 609), (610, 612, 613, 611), (612, 614, 615, 613), (614, 616, 617, 615), (616, 618, 619, 617), (618, 620, 621, 619), (620, 622, 623, 621), (622, 624, 625, 623), (624, 626, 627, 625), (626, 628, 629, 627), (628, 630, 631, 629), (630, 632, 633, 631), (632, 634, 635, 633), (634, 636, 637, 635), (636, 638, 639, 637), (638, 640, 641, 639), (640, 642, 643, 641), (642, 644, 645, 643), (587, 589, 591, 593, 595, 597, 599, 601, 603, 605, 607, 609, 611, 613, 615, 617, 619, 621, 623, 625, 627, 629, 631, 633, 635, 637, 639, 641, 643, 645, 647, 585), (644, 646, 647, 645), (646, 584, 585, 647), (584, 646, 644, 642, 640, 638, 636, 634, 632, 630, 628, 626, 624, 622, 620, 618, 616, 614, 612, 610, 608, 606, 604, 602, 600, 598, 596, 594, 592, 590, 588, 586), (648, 650, 651, 649), (650, 652, 653, 651), (652, 654, 655, 653), (654, 656, 657, 655), (656, 658, 659, 657), (658, 660, 661, 659), (660, 662, 663, 661), (662, 664, 665, 663), (664, 666, 667, 665), (666, 668, 669, 667), (668, 670, 671, 669), (670, 672, 673, 671), (672, 674, 675, 673), (674, 676, 677, 675), (676, 678, 679, 677), (678, 680, 681, 679), (680, 682, 683, 681), (682, 684, 685, 683), (684, 686, 687, 685), (686, 688, 689, 687), (688, 690, 691, 689), (690, 692, 693, 691), (692, 694, 695, 693), (694, 696, 697, 695), (696, 698, 699, 697), (698, 700, 701, 699), (700, 702, 703, 701), (702, 704, 705, 703), (704, 706, 707, 705), (706, 708, 709, 707), (651, 653, 655, 657, 659, 661, 663, 665, 667, 669, 671, 673, 675, 677, 679, 681, 683, 685, 687, 689, 691, 693, 695, 697, 699, 701, 703, 705, 707, 709, 711, 649), (708, 710, 711, 709), (710, 648, 649, 711), (648, 710, 708, 706, 704, 702, 700, 698, 696, 694, 692, 690, 688, 686, 684, 682, 680, 678, 676, 674, 672, 670, 668, 666, 664, 662, 660, 658, 656, 654, 652, 650), (712, 713, 715, 714), (714, 715, 717, 716), (716, 717, 719, 718), (718, 719, 721, 720), (720, 721, 723, 722), (722, 723, 725, 724), (724, 725, 727, 726), (726, 727, 729, 728), (728, 729, 731, 730), (730, 731, 733, 732), (732, 733, 735, 734), (734, 735, 737, 736), (736, 737, 739, 738), (738, 739, 741, 740), (740, 741, 743, 742), (742, 743, 745, 744), (744, 745, 747, 746), (746, 747, 749, 748), (748, 749, 751, 750), (750, 751, 753, 752), (752, 753, 755, 754), (754, 755, 757, 756), (756, 757, 759, 758), (758, 759, 761, 760), (760, 761, 763, 762), (762, 763, 765, 764), (764, 765, 767, 766), (766, 767, 769, 768), (768, 769, 771, 770), (770, 771, 773, 772), (715, 713, 775, 773, 771, 769, 767, 765, 763, 761, 759, 757, 755, 753, 751, 749, 747, 745, 743, 741, 739, 737, 735, 733, 731, 729, 727, 725, 723, 721, 719, 717), (772, 773, 775, 774), (774, 775, 713, 712), (712, 714, 716, 718, 720, 722, 724, 726, 728, 730, 732, 734, 736, 738, 740, 742, 744, 746, 748, 750, 752, 754, 756, 758, 760, 762, 764, 766, 768, 770, 772, 774)])
me_cube.polygons.foreach_set('use_smooth', [1, 1, 1, 1, 1, 1, 1, 1, 1, 1, 1, 1, 1, 1, 1, 1, 1, 1, 1, 1, 1, 1, 1, 1, 1, 1, 1, 1, 1, 1, 1, 1, 1, 1, 1, 1, 1, 1, 1, 1, 1, 1, 1, 1, 1, 1, 1, 1, 1, 1, 1, 1, 1, 1, 1, 1, 1, 1, 1, 1, 1, 1, 1, 1, 1, 1, 1, 1, 1, 1, 1, 1, 1, 1, 1, 1, 1, 1, 1, 1, 1, 1, 1, 1, 1, 1, 1, 1, 1, 1, 1, 1, 1, 1, 1, 1, 1, 1, 1, 1, 1, 1, 1, 1, 1, 1, 1, 1, 1, 1, 1, 1, 1, 1, 1, 1, 1, 1, 1, 1, 1, 1, 1, 1, 1, 1, 1, 1, 1, 1, 1, 1, 1, 1, 1, 1, 1, 1, 1, 1, 1, 1, 1, 1, 1, 1, 1, 1, 1, 1, 1, 1, 1, 1, 1, 1, 1, 1, 1, 1, 1, 1, 1, 1, 1, 1, 1, 1, 1, 1, 1, 1, 1, 1, 1, 1, 1, 1, 1, 1, 1, 1, 1, 1, 1, 1, 1, 1, 1, 1, 1, 1, 1, 1, 1, 1, 1, 1, 1, 1, 1, 1, 1, 1, 1, 1, 1, 1, 1, 1, 1, 1, 1, 1, 1, 1, 1, 1, 1, 1, 1, 1, 1, 1, 1, 1, 1, 1, 1, 1, 1, 1, 1, 1, 1, 1, 1, 1, 1, 1, 1, 1, 1, 1, 1, 1, 1, 1, 1, 1, 1, 1, 1, 1, 1, 1, 1, 1, 1, 1, 1, 1, 1, 1, 1, 1, 1, 1, 1, 1, 1, 1, 1, 1, 1, 1, 1, 1, 1, 1, 1, 1, 1, 1, 1, 1, 1, 1, 1, 1, 1, 1, 1, 1, 1, 1, 1, 1, 1, 1, 1, 1, 1, 1, 0, 0, 0, 0, 0, 0, 0, 0, 0, 0, 0, 0, 0, 0, 0, 0, 0, 0, 0, 0, 0, 0, 0, 0, 0, 0, 0, 0, 0, 0, 0, 0, 0, 0, 0, 0, 0, 0, 0, 0, 0, 0, 0, 0, 0, 0, 0, 0, 0, 0, 0, 0, 0, 0, 0, 0, 0, 0, 0, 0, 0, 0, 0, 0, 0, 0, 0, 0, 1, 1, 1, 1, 1, 1, 1, 1, 1, 1, 1, 1, 1, 1, 1, 1, 1, 1, 1, 1, 1, 1, 1, 1, 1, 1, 1, 1, 1, 1, 1, 1, 1, 1, 1, 1, 1, 1, 1, 1, 1, 1, 1, 1, 1, 1, 0, 0, 0, 0, 0, 0, 0, 0, 0, 0, 0, 0, 0, 0, 0, 0, 0, 0, 0, 0, 0, 0, 0, 0, 0, 0, 0, 0, 0, 0, 0, 0, 0, 0, 0, 0, 0, 0, 0, 0, 0, 0, 0, 0, 0, 0, 0, 0, 0, 0, 0, 0, 0, 0, 0, 0, 0, 0, 0, 0, 0, 0, 0, 0, 0, 0, 0, 0, 0, 0, 0, 0, 0, 0, 0, 0, 0, 0, 0, 0, 0, 0, 0, 0, 0, 0, 0, 0, 0, 0, 0, 0, 0, 0, 0, 0, 0, 0, 0, 0, 0, 0, 0, 0, 0, 0, 0, 0, 0, 0, 0, 0, 0, 0, 0, 0, 0, 0, 0, 0, 0, 0, 0, 0, 0, 0, 0, 0, 0, 0, 0, 0, 0, 0, 0, 0])
_uv = me_cube.uv_layers.new(name='UVMap')
_uv.uv.foreach_set('vector', [0.125, 0.5, 0.375, 0.5, 0.375, 0.6666, 0.3709, 0.6924, 0.3591, 0.7156, 0.3406, 0.7341, 0.3174, 0.7459, 0.2916, 0.75, 0.2084, 0.75, 0.1826, 0.7459, 0.1594, 0.7341, 0.1409, 0.7156, 0.1291, 0.6924, 0.125, 0.6666, 0.625, 0.5, 0.875, 0.5, 0.875, 0.6666, 0.8709, 0.6924, 0.8591, 0.7156, 0.8406, 0.7341, 0.8174, 0.7459, 0.7916, 0.75, 0.7084, 0.75, 0.6826, 0.7459, 0.6594, 0.7341, 0.6409, 0.7156, 0.6291, 0.6924, 0.625, 0.6666, 0.375, 0.08337, 0.625, 0.08337, 0.625, 0.25, 0.375, 0.25, 0.375, 0.8334, 0.625, 0.8334, 0.625, 0.9166, 0.375, 0.9166, 0.375, 0.25, 0.625, 0.25, 0.625, 0.5, 0.375, 0.5, 0.375, 0.9166, 0.625, 0.9166, 0.625, 0.9424, 0.375, 0.9424, 0.375, 0.9424, 0.625, 0.9424, 0.625, 1.0, 0.375, 1.0, 0.375, 0.0, 0.625, 0.0, 0.625, 0.03436, 0.375, 0.03436, 0.375, 0.03436, 0.625, 0.03436, 0.625, 0.0576, 0.375, 0.0576, 0.375, 0.0576, 0.625, 0.0576, 0.625, 0.08337, 0.375, 0.08337, 0.625, 0.8334, 0.375, 0.8334, 0.375, 0.8076, 0.625, 0.8076, 0.625, 0.8076, 0.375, 0.8076, 0.375, 0.7844, 0.625, 0.7844, 0.625, 0.7844, 0.375, 0.7844, 0.375, 0.7156, 0.625, 0.7156, 0.625, 0.7156, 0.375, 0.7156, 0.375, 0.6924, 0.625, 0.6924, 0.625, 0.6924, 0.375, 0.6924, 0.375, 0.6666, 0.625, 0.6666, 0.375, 0.5, 0.625, 0.5, 0.625, 0.6666, 0.375, 0.6666, 0.0, 1.0, 0.04167, 1.0, 0.04167, 0.9167, 0.0, 0.9167, 0.0, 0.08333, 0.04167, 0.08333, 0.04167, 0.0, 0.0, 0.0, 0.0, 0.1667, 0.04167, 0.1667, 0.04167, 0.08333, 0.0, 0.08333, 0.0, 0.25, 0.04167, 0.25, 0.04167, 0.1667, 0.0, 0.1667, 0.0, 0.3333, 0.04167, 0.3333, 0.04167, 0.25, 0.0, 0.25, 0.0, 0.4167, 0.04167, 0.4167, 0.04167, 0.3333, 0.0, 0.3333, 0.0, 0.5, 0.04167, 0.5, 0.04167, 0.4167, 0.0, 0.4167, 0.0, 0.5833, 0.04167, 0.5833, 0.04167, 0.5, 0.0, 0.5, 0.0, 0.6667, 0.04167, 0.6667, 0.04167, 0.5833, 0.0, 0.5833, 0.0, 0.75, 0.04167, 0.75, 0.04167, 0.6667, 0.0, 0.6667, 0.0, 0.8333, 0.04167, 0.8333, 0.04167, 0.75, 0.0, 0.75, 0.0, 0.9167, 0.04167, 0.9167, 0.04167, 0.8333, 0.0, 0.8333, 0.04167, 1.0, 0.08333, 1.0, 0.08333, 0.9167, 0.04167, 0.9167, 0.04167, 0.08333, 0.08333, 0.08333, 0.08333, 0.0, 0.04167, 0.0, 0.04167, 0.1667, 0.08333, 0.1667, 0.08333, 0.08333, 0.04167, 0.08333, 0.04167, 0.25, 0.08333, 0.25, 0.08333, 0.1667, 0.04167, 0.1667, 0.04167, 0.3333, 0.08333, 0.3333, 0.08333, 0.25, 0.04167, 0.25, 0.04167, 0.4167, 0.08333, 0.4167, 0.08333, 0.3333, 0.04167, 0.3333, 0.04167, 0.5, 0.08333, 0.5, 0.08333, 0.4167, 0.04167, 0.4167, 0.04167, 0.5833, 0.08333, 0.5833, 0.08333, 0.5, 0.04167, 0.5, 0.04167, 0.6667, 0.08333, 0.6667, 0.08333, 0.5833, 0.04167, 0.5833, 0.04167, 0.75, 0.08333, 0.75, 0.08333, 0.6667, 0.04167, 0.6667, 0.04167, 0.8333, 0.08333, 0.8333, 0.08333, 0.75, 0.04167, 0.75, 0.04167, 0.9167, 0.08333, 0.9167, 0.08333, 0.8333, 0.04167, 0.8333, 0.08333, 1.0, 0.125, 1.0, 0.125, 0.9167, 0.08333, 0.9167, 0.08333, 0.08333, 0.125, 0.08333, 0.125, 0.0, 0.08333, 0.0, 0.08333, 0.1667, 0.125, 0.1667, 0.125, 0.08333, 0.08333, 0.08333, 0.08333, 0.25, 0.125, 0.25, 0.125, 0.1667, 0.08333, 0.1667, 0.08333, 0.3333, 0.125, 0.3333, 0.125, 0.25, 0.08333, 0.25, 0.08333, 0.4167, 0.125, 0.4167, 0.125, 0.3333, 0.08333, 0.3333, 0.08333, 0.5, 0.125, 0.5, 0.125, 0.4167, 0.08333, 0.4167, 0.08333, 0.5833, 0.125, 0.5833, 0.125, 0.5, 0.08333, 0.5, 0.08333, 0.6667, 0.125, 0.6667, 0.125, 0.5833, 0.08333, 0.5833, 0.08333, 0.75, 0.125, 0.75, 0.125, 0.6667, 0.08333, 0.6667, 0.08333, 0.8333, 0.125, 0.8333, 0.125, 0.75, 0.08333, 0.75, 0.08333, 0.9167, 0.125, 0.9167, 0.125, 0.8333, 0.08333, 0.8333, 0.125, 1.0, 0.1667, 1.0, 0.1667, 0.9167, 0.125, 0.9167, 0.125, 0.08333, 0.1667, 0.08333, 0.1667, 0.0, 0.125, 0.0, 0.125, 0.1667, 0.1667, 0.1667, 0.1667, 0.08333, 0.125, 0.08333, 0.125, 0.25, 0.1667, 0.25, 0.1667, 0.1667, 0.125, 0.1667, 0.125, 0.3333, 0.1667, 0.3333, 0.1667, 0.25, 0.125, 0.25, 0.125, 0.4167, 0.1667, 0.4167, 0.1667, 0.3333, 0.125, 0.3333, 0.125, 0.5, 0.1667, 0.5, 0.1667, 0.4167, 0.125, 0.4167, 0.125, 0.5833, 0.1667, 0.5833, 0.1667, 0.5, 0.125, 0.5, 0.125, 0.6667, 0.1667, 0.6667, 0.1667, 0.5833, 0.125, 0.5833, 0.125, 0.75, 0.1667, 0.75, 0.1667, 0.6667, 0.125, 0.6667, 0.125, 0.8333, 0.1667, 0.8333, 0.1667, 0.75, 0.125, 0.75, 0.125, 0.9167, 0.1667, 0.9167, 0.1667, 0.8333, 0.125, 0.8333, 0.1667, 1.0, 0.2083, 1.0, 0.2083, 0.9167, 0.1667, 0.9167, 0.1667, 0.08333, 0.2083, 0.08333, 0.2083, 0.0, 0.1667, 0.0, 0.1667, 0.1667, 0.2083, 0.1667, 0.2083, 0.08333, 0.1667, 0.08333, 0.1667, 0.25, 0.2083, 0.25, 0.2083, 0.1667, 0.1667, 0.1667, 0.1667, 0.3333, 0.2083, 0.3333, 0.2083, 0.25, 0.1667, 0.25, 0.1667, 0.4167, 0.2083, 0.4167, 0.2083, 0.3333, 0.1667, 0.3333, 0.1667, 0.5, 0.2083, 0.5, 0.2083, 0.4167, 0.1667, 0.4167, 0.1667, 0.5833, 0.2083, 0.5833, 0.2083, 0.5, 0.1667, 0.5, 0.1667, 0.6667, 0.2083, 0.6667, 0.2083, 0.5833, 0.1667, 0.5833, 0.1667, 0.75, 0.2083, 0.75, 0.2083, 0.6667, 0.1667, 0.6667, 0.1667, 0.8333, 0.2083, 0.8333, 0.2083, 0.75, 0.1667, 0.75, 0.1667, 0.9167, 0.2083, 0.9167, 0.2083, 0.8333, 0.1667, 0.8333, 0.2083, 1.0, 0.25, 1.0, 0.25, 0.9167, 0.2083, 0.9167, 0.2083, 0.08333, 0.25, 0.08333, 0.25, 0.0, 0.2083, 0.0, 0.2083, 0.1667, 0.25, 0.1667, 0.25, 0.08333, 0.2083, 0.08333, 0.2083, 0.25, 0.25, 0.25, 0.25, 0.1667, 0.2083, 0.1667, 0.2083, 0.3333, 0.25, 0.3333, 0.25, 0.25, 0.2083, 0.25, 0.2083, 0.4167, 0.25, 0.4167, 0.25, 0.3333, 0.2083, 0.3333, 0.2083, 0.5, 0.25, 0.5, 0.25, 0.4167, 0.2083, 0.4167, 0.2083, 0.5833, 0.25, 0.5833, 0.25, 0.5, 0.2083, 0.5, 0.2083, 0.6667, 0.25, 0.6667, 0.25, 0.5833, 0.2083, 0.5833, 0.2083, 0.75, 0.25, 0.75, 0.25, 0.6667, 0.2083, 0.6667, 0.2083, 0.8333, 0.25, 0.8333, 0.25, 0.75, 0.2083, 0.75, 0.2083, 0.9167, 0.25, 0.9167, 0.25, 0.8333, 0.2083, 0.8333, 0.25, 1.0, 0.2917, 1.0, 0.2917, 0.9167, 0.25, 0.9167, 0.25, 0.08333, 0.2917, 0.08333, 0.2917, 0.0, 0.25, 0.0, 0.25, 0.1667, 0.2917, 0.1667, 0.2917, 0.08333, 0.25, 0.08333, 0.25, 0.25, 0.2917, 0.25, 0.2917, 0.1667, 0.25, 0.1667, 0.25, 0.3333, 0.2917, 0.3333, 0.2917, 0.25, 0.25, 0.25, 0.25, 0.4167, 0.2917, 0.4167, 0.2917, 0.3333, 0.25, 0.3333, 0.25, 0.5, 0.2917, 0.5, 0.2917, 0.4167, 0.25, 0.4167, 0.25, 0.5833, 0.2917, 0.5833, 0.2917, 0.5, 0.25, 0.5, 0.25, 0.6667, 0.2917, 0.6667, 0.2917, 0.5833, 0.25, 0.5833, 0.25, 0.75, 0.2917, 0.75, 0.2917, 0.6667, 0.25, 0.6667, 0.25, 0.8333, 0.2917, 0.8333, 0.2917, 0.75, 0.25, 0.75, 0.25, 0.9167, 0.2917, 0.9167, 0.2917, 0.8333, 0.25, 0.8333, 0.2917, 1.0, 0.3333, 1.0, 0.3333, 0.9167, 0.2917, 0.9167, 0.2917, 0.08333, 0.3333, 0.08333, 0.3333, 0.0, 0.2917, 0.0, 0.2917, 0.1667, 0.3333, 0.1667, 0.3333, 0.08333, 0.2917, 0.08333, 0.2917, 0.25, 0.3333, 0.25, 0.3333, 0.1667, 0.2917, 0.1667, 0.2917, 0.3333, 0.3333, 0.3333, 0.3333, 0.25, 0.2917, 0.25, 0.2917, 0.4167, 0.3333, 0.4167, 0.3333, 0.3333, 0.2917, 0.3333, 0.2917, 0.5, 0.3333, 0.5, 0.3333, 0.4167, 0.2917, 0.4167, 0.2917, 0.5833, 0.3333, 0.5833, 0.3333, 0.5, 0.2917, 0.5, 0.2917, 0.6667, 0.3333, 0.6667, 0.3333, 0.5833, 0.2917, 0.5833, 0.2917, 0.75, 0.3333, 0.75, 0.3333, 0.6667, 0.2917, 0.6667, 0.2917, 0.8333, 0.3333, 0.8333, 0.3333, 0.75, 0.2917, 0.75, 0.2917, 0.9167, 0.3333, 0.9167, 0.3333, 0.8333, 0.2917, 0.8333, 0.3333, 1.0, 0.375, 1.0, 0.375, 0.9167, 0.3333, 0.9167, 0.3333, 0.08333, 0.375, 0.08333, 0.375, 0.0, 0.3333, 0.0, 0.3333, 0.1667, 0.375, 0.1667, 0.375, 0.08333, 0.3333, 0.08333, 0.3333, 0.25, 0.375, 0.25, 0.375, 0.1667, 0.3333, 0.1667, 0.3333, 0.3333, 0.375, 0.3333, 0.375, 0.25, 0.3333, 0.25, 0.3333, 0.4167, 0.375, 0.4167, 0.375, 0.3333, 0.3333, 0.3333, 0.3333, 0.5, 0.375, 0.5, 0.375, 0.4167, 0.3333, 0.4167, 0.3333, 0.5833, 0.375, 0.5833, 0.375, 0.5, 0.3333, 0.5, 0.3333, 0.6667, 0.375, 0.6667, 0.375, 0.5833, 0.3333, 0.5833, 0.3333, 0.75, 0.375, 0.75, 0.375, 0.6667, 0.3333, 0.6667, 0.3333, 0.8333, 0.375, 0.8333, 0.375, 0.75, 0.3333, 0.75, 0.3333, 0.9167, 0.375, 0.9167, 0.375, 0.8333, 0.3333, 0.8333, 0.375, 1.0, 0.4167, 1.0, 0.4167, 0.9167, 0.375, 0.9167, 0.375, 0.08333, 0.4167, 0.08333, 0.4167, 0.0, 0.375, 0.0, 0.375, 0.1667, 0.4167, 0.1667, 0.4167, 0.08333, 0.375, 0.08333, 0.375, 0.25, 0.4167, 0.25, 0.4167, 0.1667, 0.375, 0.1667, 0.375, 0.3333, 0.4167, 0.3333, 0.4167, 0.25, 0.375, 0.25, 0.375, 0.4167, 0.4167, 0.4167, 0.4167, 0.3333, 0.375, 0.3333, 0.375, 0.5, 0.4167, 0.5, 0.4167, 0.4167, 0.375, 0.4167, 0.375, 0.5833, 0.4167, 0.5833, 0.4167, 0.5, 0.375, 0.5, 0.375, 0.6667, 0.4167, 0.6667, 0.4167, 0.5833, 0.375, 0.5833, 0.375, 0.75, 0.4167, 0.75, 0.4167, 0.6667, 0.375, 0.6667, 0.375, 0.8333, 0.4167, 0.8333, 0.4167, 0.75, 0.375, 0.75, 0.375, 0.9167, 0.4167, 0.9167, 0.4167, 0.8333, 0.375, 0.8333, 0.4167, 1.0, 0.4583, 1.0, 0.4583, 0.9167, 0.4167, 0.9167, 0.4167, 0.08333, 0.4583, 0.08333, 0.4583, 0.0, 0.4167, 0.0, 0.4167, 0.1667, 0.4583, 0.1667, 0.4583, 0.08333, 0.4167, 0.08333, 0.4167, 0.25, 0.4583, 0.25, 0.4583, 0.1667, 0.4167, 0.1667, 0.4167, 0.3333, 0.4583, 0.3333, 0.4583, 0.25, 0.4167, 0.25, 0.4167, 0.4167, 0.4583, 0.4167, 0.4583, 0.3333, 0.4167, 0.3333, 0.4167, 0.5, 0.4583, 0.5, 0.4583, 0.4167, 0.4167, 0.4167, 0.4167, 0.5833, 0.4583, 0.5833, 0.4583, 0.5, 0.4167, 0.5, 0.4167, 0.6667, 0.4583, 0.6667, 0.4583, 0.5833, 0.4167, 0.5833, 0.4167, 0.75, 0.4583, 0.75, 0.4583, 0.6667, 0.4167, 0.6667, 0.4167, 0.8333, 0.4583, 0.8333, 0.4583, 0.75, 0.4167, 0.75, 0.4167, 0.9167, 0.4583, 0.9167, 0.4583, 0.8333, 0.4167, 0.8333, 0.4583, 1.0, 0.5, 1.0, 0.5, 0.9167, 0.4583, 0.9167, 0.4583, 0.08333, 0.5, 0.08333, 0.5, 0.0, 0.4583, 0.0, 0.4583, 0.1667, 0.5, 0.1667, 0.5, 0.08333, 0.4583, 0.08333, 0.4583, 0.25, 0.5, 0.25, 0.5, 0.1667, 0.4583, 0.1667, 0.4583, 0.3333, 0.5, 0.3333, 0.5, 0.25, 0.4583, 0.25, 0.4583, 0.4167, 0.5, 0.4167, 0.5, 0.3333, 0.4583, 0.3333, 0.4583, 0.5, 0.5, 0.5, 0.5, 0.4167, 0.4583, 0.4167, 0.4583, 0.5833, 0.5, 0.5833, 0.5, 0.5, 0.4583, 0.5, 0.4583, 0.6667, 0.5, 0.6667, 0.5, 0.5833, 0.4583, 0.5833, 0.4583, 0.75, 0.5, 0.75, 0.5, 0.6667, 0.4583, 0.6667, 0.4583, 0.8333, 0.5, 0.8333, 0.5, 0.75, 0.4583, 0.75, 0.4583, 0.9167, 0.5, 0.9167, 0.5, 0.8333, 0.4583, 0.8333, 0.5, 1.0, 0.5417, 1.0, 0.5417, 0.9167, 0.5, 0.9167, 0.5, 0.08333, 0.5417, 0.08333, 0.5417, 0.0, 0.5, 0.0, 0.5, 0.1667, 0.5417, 0.1667, 0.5417, 0.08333, 0.5, 0.08333, 0.5, 0.25, 0.5417, 0.25, 0.5417, 0.1667, 0.5, 0.1667, 0.5, 0.3333, 0.5417, 0.3333, 0.5417, 0.25, 0.5, 0.25, 0.5, 0.4167, 0.5417, 0.4167, 0.5417, 0.3333, 0.5, 0.3333, 0.5, 0.5, 0.5417, 0.5, 0.5417, 0.4167, 0.5, 0.4167, 0.5, 0.5833, 0.5417, 0.5833, 0.5417, 0.5, 0.5, 0.5, 0.5, 0.6667, 0.5417, 0.6667, 0.5417, 0.5833, 0.5, 0.5833, 0.5, 0.75, 0.5417, 0.75, 0.5417, 0.6667, 0.5, 0.6667, 0.5, 0.8333, 0.5417, 0.8333, 0.5417, 0.75, 0.5, 0.75, 0.5, 0.9167, 0.5417, 0.9167, 0.5417, 0.8333, 0.5, 0.8333, 0.5417, 1.0, 0.5833, 1.0, 0.5833, 0.9167, 0.5417, 0.9167, 0.5417, 0.08333, 0.5833, 0.08333, 0.5833, 0.0, 0.5417, 0.0, 0.5417, 0.1667, 0.5833, 0.1667, 0.5833, 0.08333, 0.5417, 0.08333, 0.5417, 0.25, 0.5833, 0.25, 0.5833, 0.1667, 0.5417, 0.1667, 0.5417, 0.3333, 0.5833, 0.3333, 0.5833, 0.25, 0.5417, 0.25, 0.5417, 0.4167, 0.5833, 0.4167, 0.5833, 0.3333, 0.5417, 0.3333, 0.5417, 0.5, 0.5833, 0.5, 0.5833, 0.4167, 0.5417, 0.4167, 0.5417, 0.5833, 0.5833, 0.5833, 0.5833, 0.5, 0.5417, 0.5, 0.5417, 0.6667, 0.5833, 0.6667, 0.5833, 0.5833, 0.5417, 0.5833, 0.5417, 0.75, 0.5833, 0.75, 0.5833, 0.6667, 0.5417, 0.6667, 0.5417, 0.8333, 0.5833, 0.8333, 0.5833, 0.75, 0.5417, 0.75, 0.5417, 0.9167, 0.5833, 0.9167, 0.5833, 0.8333, 0.5417, 0.8333, 0.5833, 1.0, 0.625, 1.0, 0.625, 0.9167, 0.5833, 0.9167, 0.5833, 0.08333, 0.625, 0.08333, 0.625, 0.0, 0.5833, 0.0, 0.5833, 0.1667, 0.625, 0.1667, 0.625, 0.08333, 0.5833, 0.08333, 0.5833, 0.25, 0.625, 0.25, 0.625, 0.1667, 0.5833, 0.1667, 0.5833, 0.3333, 0.625, 0.3333, 0.625, 0.25, 0.5833, 0.25, 0.5833, 0.4167, 0.625, 0.4167, 0.625, 0.3333, 0.5833, 0.3333, 0.5833, 0.5, 0.625, 0.5, 0.625, 0.4167, 0.5833, 0.4167, 0.5833, 0.5833, 0.625, 0.5833, 0.625, 0.5, 0.5833, 0.5, 0.5833, 0.6667, 0.625, 0.6667, 0.625, 0.5833, 0.5833, 0.5833, 0.5833, 0.75, 0.625, 0.75, 0.625, 0.6667, 0.5833, 0.6667, 0.5833, 0.8333, 0.625, 0.8333, 0.625, 0.75, 0.5833, 0.75, 0.5833, 0.9167, 0.625, 0.9167, 0.625, 0.8333, 0.5833, 0.8333, 0.625, 1.0, 0.6667, 1.0, 0.6667, 0.9167, 0.625, 0.9167, 0.625, 0.08333, 0.6667, 0.08333, 0.6667, 0.0, 0.625, 0.0, 0.625, 0.1667, 0.6667, 0.1667, 0.6667, 0.08333, 0.625, 0.08333, 0.625, 0.25, 0.6667, 0.25, 0.6667, 0.1667, 0.625, 0.1667, 0.625, 0.3333, 0.6667, 0.3333, 0.6667, 0.25, 0.625, 0.25, 0.625, 0.4167, 0.6667, 0.4167, 0.6667, 0.3333, 0.625, 0.3333, 0.625, 0.5, 0.6667, 0.5, 0.6667, 0.4167, 0.625, 0.4167, 0.625, 0.5833, 0.6667, 0.5833, 0.6667, 0.5, 0.625, 0.5, 0.625, 0.6667, 0.6667, 0.6667, 0.6667, 0.5833, 0.625, 0.5833, 0.625, 0.75, 0.6667, 0.75, 0.6667, 0.6667, 0.625, 0.6667, 0.625, 0.8333, 0.6667, 0.8333, 0.6667, 0.75, 0.625, 0.75, 0.625, 0.9167, 0.6667, 0.9167, 0.6667, 0.8333, 0.625, 0.8333, 0.6667, 1.0, 0.7083, 1.0, 0.7083, 0.9167, 0.6667, 0.9167, 0.6667, 0.08333, 0.7083, 0.08333, 0.7083, 0.0, 0.6667, 0.0, 0.6667, 0.1667, 0.7083, 0.1667, 0.7083, 0.08333, 0.6667, 0.08333, 0.6667, 0.25, 0.7083, 0.25, 0.7083, 0.1667, 0.6667, 0.1667, 0.6667, 0.3333, 0.7083, 0.3333, 0.7083, 0.25, 0.6667, 0.25, 0.6667, 0.4167, 0.7083, 0.4167, 0.7083, 0.3333, 0.6667, 0.3333, 0.6667, 0.5, 0.7083, 0.5, 0.7083, 0.4167, 0.6667, 0.4167, 0.6667, 0.5833, 0.7083, 0.5833, 0.7083, 0.5, 0.6667, 0.5, 0.6667, 0.6667, 0.7083, 0.6667, 0.7083, 0.5833, 0.6667, 0.5833, 0.6667, 0.75, 0.7083, 0.75, 0.7083, 0.6667, 0.6667, 0.6667, 0.6667, 0.8333, 0.7083, 0.8333, 0.7083, 0.75, 0.6667, 0.75, 0.6667, 0.9167, 0.7083, 0.9167, 0.7083, 0.8333, 0.6667, 0.8333, 0.7083, 1.0, 0.75, 1.0, 0.75, 0.9167, 0.7083, 0.9167, 0.7083, 0.08333, 0.75, 0.08333, 0.75, 0.0, 0.7083, 0.0, 0.7083, 0.1667, 0.75, 0.1667, 0.75, 0.08333, 0.7083, 0.08333, 0.7083, 0.25, 0.75, 0.25, 0.75, 0.1667, 0.7083, 0.1667, 0.7083, 0.3333, 0.75, 0.3333, 0.75, 0.25, 0.7083, 0.25, 0.7083, 0.4167, 0.75, 0.4167, 0.75, 0.3333, 0.7083, 0.3333, 0.7083, 0.5, 0.75, 0.5, 0.75, 0.4167, 0.7083, 0.4167, 0.7083, 0.5833, 0.75, 0.5833, 0.75, 0.5, 0.7083, 0.5, 0.7083, 0.6667, 0.75, 0.6667, 0.75, 0.5833, 0.7083, 0.5833, 0.7083, 0.75, 0.75, 0.75, 0.75, 0.6667, 0.7083, 0.6667, 0.7083, 0.8333, 0.75, 0.8333, 0.75, 0.75, 0.7083, 0.75, 0.7083, 0.9167, 0.75, 0.9167, 0.75, 0.8333, 0.7083, 0.8333, 0.75, 1.0, 0.7917, 1.0, 0.7917, 0.9167, 0.75, 0.9167, 0.75, 0.08333, 0.7917, 0.08333, 0.7917, 0.0, 0.75, 0.0, 0.75, 0.1667, 0.7917, 0.1667, 0.7917, 0.08333, 0.75, 0.08333, 0.75, 0.25, 0.7917, 0.25, 0.7917, 0.1667, 0.75, 0.1667, 0.75, 0.3333, 0.7917, 0.3333, 0.7917, 0.25, 0.75, 0.25, 0.75, 0.4167, 0.7917, 0.4167, 0.7917, 0.3333, 0.75, 0.3333, 0.75, 0.5, 0.7917, 0.5, 0.7917, 0.4167, 0.75, 0.4167, 0.75, 0.5833, 0.7917, 0.5833, 0.7917, 0.5, 0.75, 0.5, 0.75, 0.6667, 0.7917, 0.6667, 0.7917, 0.5833, 0.75, 0.5833, 0.75, 0.75, 0.7917, 0.75, 0.7917, 0.6667, 0.75, 0.6667, 0.75, 0.8333, 0.7917, 0.8333, 0.7917, 0.75, 0.75, 0.75, 0.75, 0.9167, 0.7917, 0.9167, 0.7917, 0.8333, 0.75, 0.8333, 0.7917, 1.0, 0.8333, 1.0, 0.8333, 0.9167, 0.7917, 0.9167, 0.7917, 0.08333, 0.8333, 0.08333, 0.8333, 0.0, 0.7917, 0.0, 0.7917, 0.1667, 0.8333, 0.1667, 0.8333, 0.08333, 0.7917, 0.08333, 0.7917, 0.25, 0.8333, 0.25, 0.8333, 0.1667, 0.7917, 0.1667, 0.7917, 0.3333, 0.8333, 0.3333, 0.8333, 0.25, 0.7917, 0.25, 0.7917, 0.4167, 0.8333, 0.4167, 0.8333, 0.3333, 0.7917, 0.3333, 0.7917, 0.5, 0.8333, 0.5, 0.8333, 0.4167, 0.7917, 0.4167, 0.7917, 0.5833, 0.8333, 0.5833, 0.8333, 0.5, 0.7917, 0.5, 0.7917, 0.6667, 0.8333, 0.6667, 0.8333, 0.5833, 0.7917, 0.5833, 0.7917, 0.75, 0.8333, 0.75, 0.8333, 0.6667, 0.7917, 0.6667, 0.7917, 0.8333, 0.8333, 0.8333, 0.8333, 0.75, 0.7917, 0.75, 0.7917, 0.9167, 0.8333, 0.9167, 0.8333, 0.8333, 0.7917, 0.8333, 0.8333, 1.0, 0.875, 1.0, 0.875, 0.9167, 0.8333, 0.9167, 0.8333, 0.08333, 0.875, 0.08333, 0.875, 0.0, 0.8333, 0.0, 0.8333, 0.1667, 0.875, 0.1667, 0.875, 0.08333, 0.8333, 0.08333, 0.8333, 0.25, 0.875, 0.25, 0.875, 0.1667, 0.8333, 0.1667, 0.8333, 0.3333, 0.875, 0.3333, 0.875, 0.25, 0.8333, 0.25, 0.8333, 0.4167, 0.875, 0.4167, 0.875, 0.3333, 0.8333, 0.3333, 0.8333, 0.5, 0.875, 0.5, 0.875, 0.4167, 0.8333, 0.4167, 0.8333, 0.5833, 0.875, 0.5833, 0.875, 0.5, 0.8333, 0.5, 0.8333, 0.6667, 0.875, 0.6667, 0.875, 0.5833, 0.8333, 0.5833, 0.8333, 0.75, 0.875, 0.75, 0.875, 0.6667, 0.8333, 0.6667, 0.8333, 0.8333, 0.875, 0.8333, 0.875, 0.75, 0.8333, 0.75, 0.8333, 0.9167, 0.875, 0.9167, 0.875, 0.8333, 0.8333, 0.8333, 0.875, 1.0, 0.9167, 1.0, 0.9167, 0.9167, 0.875, 0.9167, 0.875, 0.08333, 0.9167, 0.08333, 0.9167, 0.0, 0.875, 0.0, 0.875, 0.1667, 0.9167, 0.1667, 0.9167, 0.08333, 0.875, 0.08333, 0.875, 0.25, 0.9167, 0.25, 0.9167, 0.1667, 0.875, 0.1667, 0.875, 0.3333, 0.9167, 0.3333, 0.9167, 0.25, 0.875, 0.25, 0.875, 0.4167, 0.9167, 0.4167, 0.9167, 0.3333, 0.875, 0.3333, 0.875, 0.5, 0.9167, 0.5, 0.9167, 0.4167, 0.875, 0.4167, 0.875, 0.5833, 0.9167, 0.5833, 0.9167, 0.5, 0.875, 0.5, 0.875, 0.6667, 0.9167, 0.6667, 0.9167, 0.5833, 0.875, 0.5833, 0.875, 0.75, 0.9167, 0.75, 0.9167, 0.6667, 0.875, 0.6667, 0.875, 0.8333, 0.9167, 0.8333, 0.9167, 0.75, 0.875, 0.75, 0.875, 0.9167, 0.9167, 0.9167, 0.9167, 0.8333, 0.875, 0.8333, 0.9167, 1.0, 0.9583, 1.0, 0.9583, 0.9167, 0.9167, 0.9167, 0.9167, 0.08333, 0.9583, 0.08333, 0.9583, 0.0, 0.9167, 0.0, 0.9167, 0.1667, 0.9583, 0.1667, 0.9583, 0.08333, 0.9167, 0.08333, 0.9167, 0.25, 0.9583, 0.25, 0.9583, 0.1667, 0.9167, 0.1667, 0.9167, 0.3333, 0.9583, 0.3333, 0.9583, 0.25, 0.9167, 0.25, 0.9167, 0.4167, 0.9583, 0.4167, 0.9583, 0.3333, 0.9167, 0.3333, 0.9167, 0.5, 0.9583, 0.5, 0.9583, 0.4167, 0.9167, 0.4167, 0.9167, 0.5833, 0.9583, 0.5833, 0.9583, 0.5, 0.9167, 0.5, 0.9167, 0.6667, 0.9583, 0.6667, 0.9583, 0.5833, 0.9167, 0.5833, 0.9167, 0.75, 0.9583, 0.75, 0.9583, 0.6667, 0.9167, 0.6667, 0.9167, 0.8333, 0.9583, 0.8333, 0.9583, 0.75, 0.9167, 0.75, 0.9167, 0.9167, 0.9583, 0.9167, 0.9583, 0.8333, 0.9167, 0.8333, 0.9583, 1.0, 1.0, 1.0, 1.0, 0.9167, 0.9583, 0.9167, 0.9583, 0.08333, 1.0, 0.08333, 1.0, 0.0, 0.9583, 0.0, 0.9583, 0.1667, 1.0, 0.1667, 1.0, 0.08333, 0.9583, 0.08333, 0.9583, 0.25, 1.0, 0.25, 1.0, 0.1667, 0.9583, 0.1667, 0.9583, 0.3333, 1.0, 0.3333, 1.0, 0.25, 0.9583, 0.25, 0.9583, 0.4167, 1.0, 0.4167, 1.0, 0.3333, 0.9583, 0.3333, 0.9583, 0.5, 1.0, 0.5, 1.0, 0.4167, 0.9583, 0.4167, 0.9583, 0.5833, 1.0, 0.5833, 1.0, 0.5, 0.9583, 0.5, 0.9583, 0.6667, 1.0, 0.6667, 1.0, 0.5833, 0.9583, 0.5833, 0.9583, 0.75, 1.0, 0.75, 1.0, 0.6667, 0.9583, 0.6667, 0.9583, 0.8333, 1.0, 0.8333, 1.0, 0.75, 0.9583, 0.75, 0.9583, 0.9167, 1.0, 0.9167, 1.0, 0.8333, 0.9583, 0.8333, 1.0, 0.5, 1.0, 1.0, 0.9688, 1.0, 0.9688, 0.5, 0.9688, 0.5, 0.9688, 1.0, 0.9375, 1.0, 0.9375, 0.5, 0.9375, 0.5, 0.9375, 1.0, 0.9062, 1.0, 0.9062, 0.5, 0.9062, 0.5, 0.9062, 1.0, 0.875, 1.0, 0.875, 0.5, 0.875, 0.5, 0.875, 1.0, 0.8438, 1.0, 0.8438, 0.5, 0.8438, 0.5, 0.8438, 1.0, 0.8125, 1.0, 0.8125, 0.5, 0.8125, 0.5, 0.8125, 1.0, 0.7812, 1.0, 0.7812, 0.5, 0.7812, 0.5, 0.7812, 1.0, 0.75, 1.0, 0.75, 0.5, 0.75, 0.5, 0.75, 1.0, 0.7188, 1.0, 0.7188, 0.5, 0.7188, 0.5, 0.7188, 1.0, 0.6875, 1.0, 0.6875, 0.5, 0.6875, 0.5, 0.6875, 1.0, 0.6562, 1.0, 0.6562, 0.5, 0.6562, 0.5, 0.6562, 1.0, 0.625, 1.0, 0.625, 0.5, 0.625, 0.5, 0.625, 1.0, 0.5938, 1.0, 0.5938, 0.5, 0.5938, 0.5, 0.5938, 1.0, 0.5625, 1.0, 0.5625, 0.5, 0.5625, 0.5, 0.5625, 1.0, 0.5312, 1.0, 0.5312, 0.5, 0.5312, 0.5, 0.5312, 1.0, 0.5, 1.0, 0.5, 0.5, 0.5, 0.5, 0.5, 1.0, 0.4688, 1.0, 0.4688, 0.5, 0.4688, 0.5, 0.4688, 1.0, 0.4375, 1.0, 0.4375, 0.5, 0.4375, 0.5, 0.4375, 1.0, 0.4062, 1.0, 0.4062, 0.5, 0.4062, 0.5, 0.4062, 1.0, 0.375, 1.0, 0.375, 0.5, 0.375, 0.5, 0.375, 1.0, 0.3438, 1.0, 0.3438, 0.5, 0.3438, 0.5, 0.3438, 1.0, 0.3125, 1.0, 0.3125, 0.5, 0.3125, 0.5, 0.3125, 1.0, 0.2812, 1.0, 0.2812, 0.5, 0.2812, 0.5, 0.2812, 1.0, 0.25, 1.0, 0.25, 0.5, 0.25, 0.5, 0.25, 1.0, 0.2188, 1.0, 0.2188, 0.5, 0.2188, 0.5, 0.2188, 1.0, 0.1875, 1.0, 0.1875, 0.5, 0.1875, 0.5, 0.1875, 1.0, 0.1562, 1.0, 0.1562, 0.5, 0.1562, 0.5, 0.1562, 1.0, 0.125, 1.0, 0.125, 0.5, 0.125, 0.5, 0.125, 1.0, 0.09375, 1.0, 0.09375, 0.5, 0.09375, 0.5, 0.09375, 1.0, 0.0625, 1.0, 0.0625, 0.5, 0.2968, 0.4854, 0.25, 0.49, 0.2032, 0.4854, 0.1582, 0.4717, 0.1167, 0.4496, 0.08029, 0.4197, 0.05045, 0.3833, 0.02827, 0.3418, 0.01461, 0.2968, 0.01, 0.25, 0.01461, 0.2032, 0.02827, 0.1582, 0.05045, 0.1167, 0.08029, 0.08029, 0.1167, 0.05045, 0.1582, 0.02827, 0.2032, 0.01461, 0.25, 0.01, 0.2968, 0.01461, 0.3418, 0.02827, 0.3833, 0.05045, 0.4197, 0.08029, 0.4496, 0.1167, 0.4717, 0.1582, 0.4854, 0.2032, 0.49, 0.25, 0.4854, 0.2968, 0.4717, 0.3418, 0.4496, 0.3833, 0.4197, 0.4197, 0.3833, 0.4496, 0.3418, 0.4717, 0.0625, 0.5, 0.0625, 1.0, 0.03125, 1.0, 0.03125, 0.5, 0.03125, 0.5, 0.03125, 1.0, 0.0, 1.0, 0.0, 0.5, 0.75, 0.49, 0.7968, 0.4854, 0.8418, 0.4717, 0.8833, 0.4496, 0.9197, 0.4197, 0.9496, 0.3833, 0.9717, 0.3418, 0.9854, 0.2968, 0.99, 0.25, 0.9854, 0.2032, 0.9717, 0.1582, 0.9496, 0.1167, 0.9197, 0.08029, 0.8833, 0.05045, 0.8418, 0.02827, 0.7968, 0.01461, 0.75, 0.01, 0.7032, 0.01461, 0.6582, 0.02827, 0.6167, 0.05045, 0.5803, 0.08029, 0.5504, 0.1167, 0.5283, 0.1582, 0.5146, 0.2032, 0.51, 0.25, 0.5146, 0.2968, 0.5283, 0.3418, 0.5504, 0.3833, 0.5803, 0.4197, 0.6167, 0.4496, 0.6582, 0.4717, 0.7032, 0.4854, 1.0, 0.5, 1.0, 1.0, 0.9688, 1.0, 0.9688, 0.5, 0.9688, 0.5, 0.9688, 1.0, 0.9375, 1.0, 0.9375, 0.5, 0.9375, 0.5, 0.9375, 1.0, 0.9062, 1.0, 0.9062, 0.5, 0.9062, 0.5, 0.9062, 1.0, 0.875, 1.0, 0.875, 0.5, 0.875, 0.5, 0.875, 1.0, 0.8438, 1.0, 0.8438, 0.5, 0.8438, 0.5, 0.8438, 1.0, 0.8125, 1.0, 0.8125, 0.5, 0.8125, 0.5, 0.8125, 1.0, 0.7812, 1.0, 0.7812, 0.5, 0.7812, 0.5, 0.7812, 1.0, 0.75, 1.0, 0.75, 0.5, 0.75, 0.5, 0.75, 1.0, 0.7188, 1.0, 0.7188, 0.5, 0.7188, 0.5, 0.7188, 1.0, 0.6875, 1.0, 0.6875, 0.5, 0.6875, 0.5, 0.6875, 1.0, 0.6562, 1.0, 0.6562, 0.5, 0.6562, 0.5, 0.6562, 1.0, 0.625, 1.0, 0.625, 0.5, 0.625, 0.5, 0.625, 1.0, 0.5938, 1.0, 0.5938, 0.5, 0.5938, 0.5, 0.5938, 1.0, 0.5625, 1.0, 0.5625, 0.5, 0.5625, 0.5, 0.5625, 1.0, 0.5312, 1.0, 0.5312, 0.5, 0.5312, 0.5, 0.5312, 1.0, 0.5, 1.0, 0.5, 0.5, 0.5, 0.5, 0.5, 1.0, 0.4688, 1.0, 0.4688, 0.5, 0.4688, 0.5, 0.4688, 1.0, 0.4375, 1.0, 0.4375, 0.5, 0.4375, 0.5, 0.4375, 1.0, 0.4062, 1.0, 0.4062, 0.5, 0.4062, 0.5, 0.4062, 1.0, 0.375, 1.0, 0.375, 0.5, 0.375, 0.5, 0.375, 1.0, 0.3438, 1.0, 0.3438, 0.5, 0.3438, 0.5, 0.3438, 1.0, 0.3125, 1.0, 0.3125, 0.5, 0.3125, 0.5, 0.3125, 1.0, 0.2812, 1.0, 0.2812, 0.5, 0.2812, 0.5, 0.2812, 1.0, 0.25, 1.0, 0.25, 0.5, 0.25, 0.5, 0.25, 1.0, 0.2188, 1.0, 0.2188, 0.5, 0.2188, 0.5, 0.2188, 1.0, 0.1875, 1.0, 0.1875, 0.5, 0.1875, 0.5, 0.1875, 1.0, 0.1562, 1.0, 0.1562, 0.5, 0.1562, 0.5, 0.1562, 1.0, 0.125, 1.0, 0.125, 0.5, 0.125, 0.5, 0.125, 1.0, 0.09375, 1.0, 0.09375, 0.5, 0.09375, 0.5, 0.09375, 1.0, 0.0625, 1.0, 0.0625, 0.5, 0.2968, 0.4854, 0.25, 0.49, 0.2032, 0.4854, 0.1582, 0.4717, 0.1167, 0.4496, 0.08029, 0.4197, 0.05045, 0.3833, 0.02827, 0.3418, 0.01461, 0.2968, 0.01, 0.25, 0.01461, 0.2032, 0.02827, 0.1582, 0.05045, 0.1167, 0.08029, 0.08029, 0.1167, 0.05045, 0.1582, 0.02827, 0.2032, 0.01461, 0.25, 0.01, 0.2968, 0.01461, 0.3418, 0.02827, 0.3833, 0.05045, 0.4197, 0.08029, 0.4496, 0.1167, 0.4717, 0.1582, 0.4854, 0.2032, 0.49, 0.25, 0.4854, 0.2968, 0.4717, 0.3418, 0.4496, 0.3833, 0.4197, 0.4197, 0.3833, 0.4496, 0.3418, 0.4717, 0.0625, 0.5, 0.0625, 1.0, 0.03125, 1.0, 0.03125, 0.5, 0.03125, 0.5, 0.03125, 1.0, 0.0, 1.0, 0.0, 0.5, 0.75, 0.49, 0.7968, 0.4854, 0.8418, 0.4717, 0.8833, 0.4496, 0.9197, 0.4197, 0.9496, 0.3833, 0.9717, 0.3418, 0.9854, 0.2968, 0.99, 0.25, 0.9854, 0.2032, 0.9717, 0.1582, 0.9496, 0.1167, 0.9197, 0.08029, 0.8833, 0.05045, 0.8418, 0.02827, 0.7968, 0.01461, 0.75, 0.01, 0.7032, 0.01461, 0.6582, 0.02827, 0.6167, 0.05045, 0.5803, 0.08029, 0.5504, 0.1167, 0.5283, 0.1582, 0.5146, 0.2032, 0.51, 0.25, 0.5146, 0.2968, 0.5283, 0.3418, 0.5504, 0.3833, 0.5803, 0.4197, 0.6167, 0.4496, 0.6582, 0.4717, 0.7032, 0.4854, 0.375, 0.7749, 0.3782, 0.7654, 0.3872, 0.7573, 0.4006, 0.7519, 0.4165, 0.75, 0.5835, 0.75, 0.5994, 0.7519, 0.6128, 0.7573, 0.6218, 0.7654, 0.625, 0.7749, 0.625, 0.8141, 0.375, 0.8141, 0.6499, 0.5, 0.6891, 0.5, 0.6891, 0.75, 0.6499, 0.75, 0.4165, 0.5, 0.5835, 0.5, 0.5835, 0.75, 0.4165, 0.75, 0.7397, 0.5, 0.7603, 0.5, 0.7603, 0.75, 0.7397, 0.75, 0.3109, 0.5, 0.3501, 0.5, 0.3501, 0.75, 0.3109, 0.75, 0.8109, 0.5, 0.8501, 0.5, 0.8501, 0.75, 0.8109, 0.75, 0.4165, 0.0, 0.5835, 0.0, 0.5835, 0.25, 0.4165, 0.25, 0.375, 0.4359, 0.625, 0.4359, 0.625, 0.4751, 0.6218, 0.4846, 0.6128, 0.4927, 0.5994, 0.4981, 0.5835, 0.5, 0.4165, 0.5, 0.4006, 0.4981, 0.3872, 0.4927, 0.3782, 0.4846, 0.375, 0.4751, 0.375, 0.8647, 0.625, 0.8647, 0.625, 0.8853, 0.375, 0.8853, 0.375, 0.9359, 0.625, 0.9359, 0.625, 0.9751, 0.6218, 0.9846, 0.6128, 0.9927, 0.5994, 0.9981, 0.5835, 1.0, 0.4165, 1.0, 0.4006, 0.9981, 0.3872, 0.9927, 0.3782, 0.9846, 0.375, 0.9751, 0.1499, 0.5, 0.1891, 0.5, 0.1891, 0.75, 0.1499, 0.75, 0.2397, 0.5, 0.2603, 0.5, 0.2603, 0.75, 0.2397, 0.75, 0.1499, 0.5, 0.1499, 0.75, 0.1404, 0.75, 0.1404, 0.5, 0.1404, 0.5, 0.1404, 0.75, 0.125, 0.7379, 0.125, 0.5, 0.375, 0.25, 0.375, 0.01214, 0.4006, 0.003156, 0.4006, 0.2531, 0.4006, 0.2531, 0.4006, 0.003156, 0.4165, 0.0, 0.4165, 0.25, 0.8501, 0.75, 0.8501, 0.5, 0.8596, 0.5, 0.8596, 0.75, 0.8596, 0.75, 0.8596, 0.5, 0.875, 0.5, 0.875, 0.7379, 0.625, 0.01214, 0.625, 0.25, 0.5994, 0.2531, 0.5994, 0.003156, 0.5994, 0.003156, 0.5994, 0.2531, 0.5835, 0.25, 0.5835, 0.0, 0.3501, 0.75, 0.3501, 0.5, 0.3596, 0.5, 0.3596, 0.75, 0.3596, 0.75, 0.3596, 0.5, 0.375, 0.5, 0.375, 0.7379, 0.375, 0.7379, 0.375, 0.5, 0.4006, 0.4969, 0.4006, 0.7468, 0.4006, 0.7468, 0.4006, 0.4969, 0.4165, 0.5, 0.4165, 0.75, 0.6499, 0.5, 0.6499, 0.75, 0.6404, 0.75, 0.6404, 0.5, 0.6404, 0.5, 0.6404, 0.75, 0.625, 0.7379, 0.625, 0.5, 0.625, 0.5, 0.625, 0.7379, 0.5994, 0.7468, 0.5994, 0.4969, 0.5994, 0.4969, 0.5994, 0.7468, 0.5835, 0.75, 0.5835, 0.5, 0.375, 0.2749, 0.3782, 0.2654, 0.3872, 0.2573, 0.4006, 0.2519, 0.4165, 0.25, 0.5835, 0.25, 0.5994, 0.2519, 0.6128, 0.2573, 0.6218, 0.2654, 0.625, 0.2749, 0.625, 0.3141, 0.375, 0.3141, 0.7397, 0.5, 0.7397, 0.75, 0.7083, 0.75, 0.7083, 0.5093, 0.7083, 0.5093, 0.7083, 0.75, 0.6891, 0.75, 0.6891, 0.5, 0.8109, 0.5, 0.8109, 0.75, 0.7917, 0.75, 0.7917, 0.5093, 0.7917, 0.5093, 0.7917, 0.75, 0.7603, 0.75, 0.7603, 0.5, 0.2397, 0.5, 0.2397, 0.75, 0.2083, 0.75, 0.2083, 0.5093, 0.2083, 0.5093, 0.2083, 0.75, 0.1891, 0.75, 0.1891, 0.5, 0.3109, 0.5, 0.3109, 0.75, 0.2917, 0.75, 0.2917, 0.5093, 0.2917, 0.5093, 0.2917, 0.75, 0.2603, 0.75, 0.2603, 0.5, 0.625, 0.8647, 0.375, 0.8647, 0.375, 0.8333, 0.625, 0.8333, 0.625, 0.8333, 0.375, 0.8333, 0.375, 0.8141, 0.625, 0.8141, 0.625, 0.9359, 0.375, 0.9359, 0.375, 0.9167, 0.625, 0.9167, 0.625, 0.9167, 0.375, 0.9167, 0.375, 0.8853, 0.625, 0.8853, 0.625, 0.3647, 0.375, 0.3647, 0.375, 0.3333, 0.625, 0.3333, 0.625, 0.3333, 0.375, 0.3333, 0.375, 0.3141, 0.625, 0.3141, 0.625, 0.4359, 0.375, 0.4359, 0.375, 0.4167, 0.625, 0.4167, 0.625, 0.4167, 0.375, 0.4167, 0.375, 0.3853, 0.625, 0.3853, 0.375, 0.3647, 0.625, 0.3647, 0.625, 0.3853, 0.375, 0.3853, 1.0, 0.5, 1.0, 1.0, 0.9688, 1.0, 0.9688, 0.5, 0.9688, 0.5, 0.9688, 1.0, 0.9375, 1.0, 0.9375, 0.5, 0.9375, 0.5, 0.9375, 1.0, 0.9062, 1.0, 0.9062, 0.5, 0.9062, 0.5, 0.9062, 1.0, 0.875, 1.0, 0.875, 0.5, 0.875, 0.5, 0.875, 1.0, 0.8438, 1.0, 0.8438, 0.5, 0.8438, 0.5, 0.8438, 1.0, 0.8125, 1.0, 0.8125, 0.5, 0.8125, 0.5, 0.8125, 1.0, 0.7812, 1.0, 0.7812, 0.5, 0.7812, 0.5, 0.7812, 1.0, 0.75, 1.0, 0.75, 0.5, 0.75, 0.5, 0.75, 1.0, 0.7188, 1.0, 0.7188, 0.5, 0.7188, 0.5, 0.7188, 1.0, 0.6875, 1.0, 0.6875, 0.5, 0.6875, 0.5, 0.6875, 1.0, 0.6562, 1.0, 0.6562, 0.5, 0.6562, 0.5, 0.6562, 1.0, 0.625, 1.0, 0.625, 0.5, 0.625, 0.5, 0.625, 1.0, 0.5938, 1.0, 0.5938, 0.5, 0.5938, 0.5, 0.5938, 1.0, 0.5625, 1.0, 0.5625, 0.5, 0.5625, 0.5, 0.5625, 1.0, 0.5312, 1.0, 0.5312, 0.5, 0.5312, 0.5, 0.5312, 1.0, 0.5, 1.0, 0.5, 0.5, 0.5, 0.5, 0.5, 1.0, 0.4688, 1.0, 0.4688, 0.5, 0.4688, 0.5, 0.4688, 1.0, 0.4375, 1.0, 0.4375, 0.5, 0.4375, 0.5, 0.4375, 1.0, 0.4062, 1.0, 0.4062, 0.5, 0.4062, 0.5, 0.4062, 1.0, 0.375, 1.0, 0.375, 0.5, 0.375, 0.5, 0.375, 1.0, 0.3438, 1.0, 0.3438, 0.5, 0.3438, 0.5, 0.3438, 1.0, 0.3125, 1.0, 0.3125, 0.5, 0.3125, 0.5, 0.3125, 1.0, 0.2812, 1.0, 0.2812, 0.5, 0.2812, 0.5, 0.2812, 1.0, 0.25, 1.0, 0.25, 0.5, 0.25, 0.5, 0.25, 1.0, 0.2188, 1.0, 0.2188, 0.5, 0.2188, 0.5, 0.2188, 1.0, 0.1875, 1.0, 0.1875, 0.5, 0.1875, 0.5, 0.1875, 1.0, 0.1562, 1.0, 0.1562, 0.5, 0.1562, 0.5, 0.1562, 1.0, 0.125, 1.0, 0.125, 0.5, 0.125, 0.5, 0.125, 1.0, 0.09375, 1.0, 0.09375, 0.5, 0.09375, 0.5, 0.09375, 1.0, 0.0625, 1.0, 0.0625, 0.5, 0.2968, 0.4854, 0.25, 0.49, 0.2032, 0.4854, 0.1582, 0.4717, 0.1167, 0.4496, 0.08029, 0.4197, 0.05045, 0.3833, 0.02827, 0.3418, 0.01461, 0.2968, 0.01, 0.25, 0.01461, 0.2032, 0.02827, 0.1582, 0.05045, 0.1167, 0.08029, 0.08029, 0.1167, 0.05045, 0.1582, 0.02827, 0.2032, 0.01461, 0.25, 0.01, 0.2968, 0.01461, 0.3418, 0.02827, 0.3833, 0.05045, 0.4197, 0.08029, 0.4496, 0.1167, 0.4717, 0.1582, 0.4854, 0.2032, 0.49, 0.25, 0.4854, 0.2968, 0.4717, 0.3418, 0.4496, 0.3833, 0.4197, 0.4197, 0.3833, 0.4496, 0.3418, 0.4717, 0.0625, 0.5, 0.0625, 1.0, 0.03125, 1.0, 0.03125, 0.5, 0.03125, 0.5, 0.03125, 1.0, 0.0, 1.0, 0.0, 0.5, 0.75, 0.49, 0.7968, 0.4854, 0.8418, 0.4717, 0.8833, 0.4496, 0.9197, 0.4197, 0.9496, 0.3833, 0.9717, 0.3418, 0.9854, 0.2968, 0.99, 0.25, 0.9854, 0.2032, 0.9717, 0.1582, 0.9496, 0.1167, 0.9197, 0.08029, 0.8833, 0.05045, 0.8418, 0.02827, 0.7968, 0.01461, 0.75, 0.01, 0.7032, 0.01461, 0.6582, 0.02827, 0.6167, 0.05045, 0.5803, 0.08029, 0.5504, 0.1167, 0.5283, 0.1582, 0.5146, 0.2032, 0.51, 0.25, 0.5146, 0.2968, 0.5283, 0.3418, 0.5504, 0.3833, 0.5803, 0.4197, 0.6167, 0.4496, 0.6582, 0.4717, 0.7032, 0.4854, 1.0, 0.5, 0.9688, 0.5, 0.9688, 1.0, 1.0, 1.0, 0.9688, 0.5, 0.9375, 0.5, 0.9375, 1.0, 0.9688, 1.0, 0.9375, 0.5, 0.9062, 0.5, 0.9062, 1.0, 0.9375, 1.0, 0.9062, 0.5, 0.875, 0.5, 0.875, 1.0, 0.9062, 1.0, 0.875, 0.5, 0.8438, 0.5, 0.8438, 1.0, 0.875, 1.0, 0.8438, 0.5, 0.8125, 0.5, 0.8125, 1.0, 0.8438, 1.0, 0.8125, 0.5, 0.7812, 0.5, 0.7812, 1.0, 0.8125, 1.0, 0.7812, 0.5, 0.75, 0.5, 0.75, 1.0, 0.7812, 1.0, 0.75, 0.5, 0.7188, 0.5, 0.7188, 1.0, 0.75, 1.0, 0.7188, 0.5, 0.6875, 0.5, 0.6875, 1.0, 0.7188, 1.0, 0.6875, 0.5, 0.6562, 0.5, 0.6562, 1.0, 0.6875, 1.0, 0.6562, 0.5, 0.625, 0.5, 0.625, 1.0, 0.6562, 1.0, 0.625, 0.5, 0.5938, 0.5, 0.5938, 1.0, 0.625, 1.0, 0.5938, 0.5, 0.5625, 0.5, 0.5625, 1.0, 0.5938, 1.0, 0.5625, 0.5, 0.5312, 0.5, 0.5312, 1.0, 0.5625, 1.0, 0.5312, 0.5, 0.5, 0.5, 0.5, 1.0, 0.5312, 1.0, 0.5, 0.5, 0.4688, 0.5, 0.4688, 1.0, 0.5, 1.0, 0.4688, 0.5, 0.4375, 0.5, 0.4375, 1.0, 0.4688, 1.0, 0.4375, 0.5, 0.4062, 0.5, 0.4062, 1.0, 0.4375, 1.0, 0.4062, 0.5, 0.375, 0.5, 0.375, 1.0, 0.4062, 1.0, 0.375, 0.5, 0.3438, 0.5, 0.3438, 1.0, 0.375, 1.0, 0.3438, 0.5, 0.3125, 0.5, 0.3125, 1.0, 0.3438, 1.0, 0.3125, 0.5, 0.2812, 0.5, 0.2812, 1.0, 0.3125, 1.0, 0.2812, 0.5, 0.25, 0.5, 0.25, 1.0, 0.2812, 1.0, 0.25, 0.5, 0.2188, 0.5, 0.2188, 1.0, 0.25, 1.0, 0.2188, 0.5, 0.1875, 0.5, 0.1875, 1.0, 0.2188, 1.0, 0.1875, 0.5, 0.1562, 0.5, 0.1562, 1.0, 0.1875, 1.0, 0.1562, 0.5, 0.125, 0.5, 0.125, 1.0, 0.1562, 1.0, 0.125, 0.5, 0.09375, 0.5, 0.09375, 1.0, 0.125, 1.0, 0.09375, 0.5, 0.0625, 0.5, 0.0625, 1.0, 0.09375, 1.0, 0.2968, 0.4854, 0.3418, 0.4717, 0.3833, 0.4496, 0.4197, 0.4197, 0.4496, 0.3833, 0.4717, 0.3418, 0.4854, 0.2968, 0.49, 0.25, 0.4854, 0.2032, 0.4717, 0.1582, 0.4496, 0.1167, 0.4197, 0.08029, 0.3833, 0.05045, 0.3418, 0.02827, 0.2968, 0.01461, 0.25, 0.01, 0.2032, 0.01461, 0.1582, 0.02827, 0.1167, 0.05045, 0.08029, 0.08029, 0.05045, 0.1167, 0.02827, 0.1582, 0.01461, 0.2032, 0.01, 0.25, 0.01461, 0.2968, 0.02827, 0.3418, 0.05045, 0.3833, 0.08029, 0.4197, 0.1167, 0.4496, 0.1582, 0.4717, 0.2032, 0.4854, 0.25, 0.49, 0.0625, 0.5, 0.03125, 0.5, 0.03125, 1.0, 0.0625, 1.0, 0.03125, 0.5, 0.0, 0.5, 0.0, 1.0, 0.03125, 1.0, 0.75, 0.49, 0.7032, 0.4854, 0.6582, 0.4717, 0.6167, 0.4496, 0.5803, 0.4197, 0.5504, 0.3833, 0.5283, 0.3418, 0.5146, 0.2968, 0.51, 0.25, 0.5146, 0.2032, 0.5283, 0.1582, 0.5504, 0.1167, 0.5803, 0.08029, 0.6167, 0.05045, 0.6582, 0.02827, 0.7032, 0.01461, 0.75, 0.01, 0.7968, 0.01461, 0.8418, 0.02827, 0.8833, 0.05045, 0.9197, 0.08029, 0.9496, 0.1167, 0.9717, 0.1582, 0.9854, 0.2032, 0.99, 0.25, 0.9854, 0.2968, 0.9717, 0.3418, 0.9496, 0.3833, 0.9197, 0.4197, 0.8833, 0.4496, 0.8418, 0.4717, 0.7968, 0.4854, 1.0, 0.5, 0.9688, 0.5, 0.9688, 1.0, 1.0, 1.0, 0.9688, 0.5, 0.9375, 0.5, 0.9375, 1.0, 0.9688, 1.0, 0.9375, 0.5, 0.9062, 0.5, 0.9062, 1.0, 0.9375, 1.0, 0.9062, 0.5, 0.875, 0.5, 0.875, 1.0, 0.9062, 1.0, 0.875, 0.5, 0.8438, 0.5, 0.8438, 1.0, 0.875, 1.0, 0.8438, 0.5, 0.8125, 0.5, 0.8125, 1.0, 0.8438, 1.0, 0.8125, 0.5, 0.7812, 0.5, 0.7812, 1.0, 0.8125, 1.0, 0.7812, 0.5, 0.75, 0.5, 0.75, 1.0, 0.7812, 1.0, 0.75, 0.5, 0.7188, 0.5, 0.7188, 1.0, 0.75, 1.0, 0.7188, 0.5, 0.6875, 0.5, 0.6875, 1.0, 0.7188, 1.0, 0.6875, 0.5, 0.6562, 0.5, 0.6562, 1.0, 0.6875, 1.0, 0.6562, 0.5, 0.625, 0.5, 0.625, 1.0, 0.6562, 1.0, 0.625, 0.5, 0.5938, 0.5, 0.5938, 1.0, 0.625, 1.0, 0.5938, 0.5, 0.5625, 0.5, 0.5625, 1.0, 0.5938, 1.0, 0.5625, 0.5, 0.5312, 0.5, 0.5312, 1.0, 0.5625, 1.0, 0.5312, 0.5, 0.5, 0.5, 0.5, 1.0, 0.5312, 1.0, 0.5, 0.5, 0.4688, 0.5, 0.4688, 1.0, 0.5, 1.0, 0.4688, 0.5, 0.4375, 0.5, 0.4375, 1.0, 0.4688, 1.0, 0.4375, 0.5, 0.4062, 0.5, 0.4062, 1.0, 0.4375, 1.0, 0.4062, 0.5, 0.375, 0.5, 0.375, 1.0, 0.4062, 1.0, 0.375, 0.5, 0.3438, 0.5, 0.3438, 1.0, 0.375, 1.0, 0.3438, 0.5, 0.3125, 0.5, 0.3125, 1.0, 0.3438, 1.0, 0.3125, 0.5, 0.2812, 0.5, 0.2812, 1.0, 0.3125, 1.0, 0.2812, 0.5, 0.25, 0.5, 0.25, 1.0, 0.2812, 1.0, 0.25, 0.5, 0.2188, 0.5, 0.2188, 1.0, 0.25, 1.0, 0.2188, 0.5, 0.1875, 0.5, 0.1875, 1.0, 0.2188, 1.0, 0.1875, 0.5, 0.1562, 0.5, 0.1562, 1.0, 0.1875, 1.0, 0.1562, 0.5, 0.125, 0.5, 0.125, 1.0, 0.1562, 1.0, 0.125, 0.5, 0.09375, 0.5, 0.09375, 1.0, 0.125, 1.0, 0.09375, 0.5, 0.0625, 0.5, 0.0625, 1.0, 0.09375, 1.0, 0.2968, 0.4854, 0.3418, 0.4717, 0.3833, 0.4496, 0.4197, 0.4197, 0.4496, 0.3833, 0.4717, 0.3418, 0.4854, 0.2968, 0.49, 0.25, 0.4854, 0.2032, 0.4717, 0.1582, 0.4496, 0.1167, 0.4197, 0.08029, 0.3833, 0.05045, 0.3418, 0.02827, 0.2968, 0.01461, 0.25, 0.01, 0.2032, 0.01461, 0.1582, 0.02827, 0.1167, 0.05045, 0.08029, 0.08029, 0.05045, 0.1167, 0.02827, 0.1582, 0.01461, 0.2032, 0.01, 0.25, 0.01461, 0.2968, 0.02827, 0.3418, 0.05045, 0.3833, 0.08029, 0.4197, 0.1167, 0.4496, 0.1582, 0.4717, 0.2032, 0.4854, 0.25, 0.49, 0.0625, 0.5, 0.03125, 0.5, 0.03125, 1.0, 0.0625, 1.0, 0.03125, 0.5, 0.0, 0.5, 0.0, 1.0, 0.03125, 1.0, 0.75, 0.49, 0.7032, 0.4854, 0.6582, 0.4717, 0.6167, 0.4496, 0.5803, 0.4197, 0.5504, 0.3833, 0.5283, 0.3418, 0.5146, 0.2968, 0.51, 0.25, 0.5146, 0.2032, 0.5283, 0.1582, 0.5504, 0.1167, 0.5803, 0.08029, 0.6167, 0.05045, 0.6582, 0.02827, 0.7032, 0.01461, 0.75, 0.01, 0.7968, 0.01461, 0.8418, 0.02827, 0.8833, 0.05045, 0.9197, 0.08029, 0.9496, 0.1167, 0.9717, 0.1582, 0.9854, 0.2032, 0.99, 0.25, 0.9854, 0.2968, 0.9717, 0.3418, 0.9496, 0.3833, 0.9197, 0.4197, 0.8833, 0.4496, 0.8418, 0.4717, 0.7968, 0.4854, 1.0, 0.5, 1.0, 1.0, 0.9688, 1.0, 0.9688, 0.5, 0.9688, 0.5, 0.9688, 1.0, 0.9375, 1.0, 0.9375, 0.5, 0.9375, 0.5, 0.9375, 1.0, 0.9062, 1.0, 0.9062, 0.5, 0.9062, 0.5, 0.9062, 1.0, 0.875, 1.0, 0.875, 0.5, 0.875, 0.5, 0.875, 1.0, 0.8438, 1.0, 0.8438, 0.5, 0.8438, 0.5, 0.8438, 1.0, 0.8125, 1.0, 0.8125, 0.5, 0.8125, 0.5, 0.8125, 1.0, 0.7812, 1.0, 0.7812, 0.5, 0.7812, 0.5, 0.7812, 1.0, 0.75, 1.0, 0.75, 0.5, 0.75, 0.5, 0.75, 1.0, 0.7188, 1.0, 0.7188, 0.5, 0.7188, 0.5, 0.7188, 1.0, 0.6875, 1.0, 0.6875, 0.5, 0.6875, 0.5, 0.6875, 1.0, 0.6562, 1.0, 0.6562, 0.5, 0.6562, 0.5, 0.6562, 1.0, 0.625, 1.0, 0.625, 0.5, 0.625, 0.5, 0.625, 1.0, 0.5938, 1.0, 0.5938, 0.5, 0.5938, 0.5, 0.5938, 1.0, 0.5625, 1.0, 0.5625, 0.5, 0.5625, 0.5, 0.5625, 1.0, 0.5312, 1.0, 0.5312, 0.5, 0.5312, 0.5, 0.5312, 1.0, 0.5, 1.0, 0.5, 0.5, 0.5, 0.5, 0.5, 1.0, 0.4688, 1.0, 0.4688, 0.5, 0.4688, 0.5, 0.4688, 1.0, 0.4375, 1.0, 0.4375, 0.5, 0.4375, 0.5, 0.4375, 1.0, 0.4062, 1.0, 0.4062, 0.5, 0.4062, 0.5, 0.4062, 1.0, 0.375, 1.0, 0.375, 0.5, 0.375, 0.5, 0.375, 1.0, 0.3438, 1.0, 0.3438, 0.5, 0.3438, 0.5, 0.3438, 1.0, 0.3125, 1.0, 0.3125, 0.5, 0.3125, 0.5, 0.3125, 1.0, 0.2812, 1.0, 0.2812, 0.5, 0.2812, 0.5, 0.2812, 1.0, 0.25, 1.0, 0.25, 0.5, 0.25, 0.5, 0.25, 1.0, 0.2188, 1.0, 0.2188, 0.5, 0.2188, 0.5, 0.2188, 1.0, 0.1875, 1.0, 0.1875, 0.5, 0.1875, 0.5, 0.1875, 1.0, 0.1562, 1.0, 0.1562, 0.5, 0.1562, 0.5, 0.1562, 1.0, 0.125, 1.0, 0.125, 0.5, 0.125, 0.5, 0.125, 1.0, 0.09375, 1.0, 0.09375, 0.5, 0.09375, 0.5, 0.09375, 1.0, 0.0625, 1.0, 0.0625, 0.5, 0.2968, 0.4854, 0.25, 0.49, 0.2032, 0.4854, 0.1582, 0.4717, 0.1167, 0.4496, 0.08029, 0.4197, 0.05045, 0.3833, 0.02827, 0.3418, 0.01461, 0.2968, 0.01, 0.25, 0.01461, 0.2032, 0.02827, 0.1582, 0.05045, 0.1167, 0.08029, 0.08029, 0.1167, 0.05045, 0.1582, 0.02827, 0.2032, 0.01461, 0.25, 0.01, 0.2968, 0.01461, 0.3418, 0.02827, 0.3833, 0.05045, 0.4197, 0.08029, 0.4496, 0.1167, 0.4717, 0.1582, 0.4854, 0.2032, 0.49, 0.25, 0.4854, 0.2968, 0.4717, 0.3418, 0.4496, 0.3833, 0.4197, 0.4197, 0.3833, 0.4496, 0.3418, 0.4717, 0.0625, 0.5, 0.0625, 1.0, 0.03125, 1.0, 0.03125, 0.5, 0.03125, 0.5, 0.03125, 1.0, 0.0, 1.0, 0.0, 0.5, 0.75, 0.49, 0.7968, 0.4854, 0.8418, 0.4717, 0.8833, 0.4496, 0.9197, 0.4197, 0.9496, 0.3833, 0.9717, 0.3418, 0.9854, 0.2968, 0.99, 0.25, 0.9854, 0.2032, 0.9717, 0.1582, 0.9496, 0.1167, 0.9197, 0.08029, 0.8833, 0.05045, 0.8418, 0.02827, 0.7968, 0.01461, 0.75, 0.01, 0.7032, 0.01461, 0.6582, 0.02827, 0.6167, 0.05045, 0.5803, 0.08029, 0.5504, 0.1167, 0.5283, 0.1582, 0.5146, 0.2032, 0.51, 0.25, 0.5146, 0.2968, 0.5283, 0.3418, 0.5504, 0.3833, 0.5803, 0.4197, 0.6167, 0.4496, 0.6582, 0.4717, 0.7032, 0.4854])
me_cube.materials.append(mat_material)
me_cube.use_mirror_vertex_groups = False
me_cube.update()

# ---- objects
ob_cube = bpy.data.objects.new('Cube', me_cube)

# ---- transforms, parenting, visibility, modifiers, constraints
ob_cube.location = (0.0, 0.0, 0.0)
ob_cube.scale = (1.0, 1.0, 0.1)
ob_cube.lock_rotations_4d = False
ob_cube.empty_display_type = 'ARROWS'
ob_cube.lineart.crease_threshold = 0.0
_m = ob_cube.modifiers.new('Auto Smooth', 'NODES')
_m.node_group = ng_auto_smooth
_gi = [s.identifier for s in ng_auto_smooth.interface.items_tree if s.item_type == 'SOCKET' and s.in_out == 'INPUT']
_m[_gi[1]] = 0.5236  # Angle

# ---- collection membership
col_collection.objects.link(ob_cube)

# ---- scene / render settings (as saved in the file)
scene.frame_start = 1; scene.frame_end = 250; scene.frame_set(1)
scene.render.engine = 'CYCLES'
scene.cycles.samples = 2048
scene.cycles.sampling_pattern = 'TABULATED_SOBOL'
scene.cycles.adaptive_threshold = 0.1
scene.cycles.use_light_tree = False
scene.cycles.max_bounces = 8
scene.cycles.diffuse_bounces = 2
scene.cycles.glossy_bounces = 2
scene.cycles.transmission_bounces = 8
scene.view_settings.view_transform = 'Filmic'
bpy.context.view_layer.update()

# ---- added for rendering (the .blend has no active camera and no usable light): camera, sun
cam_auto = bpy.data.cameras.new('AutoCamera')
cam_auto.lens = 50.0
cam_auto.sensor_width = 36.0
cam_auto.clip_end = 1000.0
ob_auto_camera = bpy.data.objects.new('AutoCamera', cam_auto)
scene.collection.objects.link(ob_auto_camera)
ob_auto_camera.location = (4.61857, -5.54229, 4.14499)
ob_auto_camera.rotation_euler = (1.09748, -7.21219e-08, 0.694738)
scene.camera = ob_auto_camera
light_auto_sun = bpy.data.lights.new('AutoSun', 'SUN')
light_auto_sun.energy = 3.0
light_auto_sun.angle = 0.0523599
ob_auto_sun = bpy.data.objects.new('AutoSun', light_auto_sun)
scene.collection.objects.link(ob_auto_sun)
ob_auto_sun.rotation_euler = (0.872665, 0.174533, 0.523599)
bpy.context.view_layer.update()

